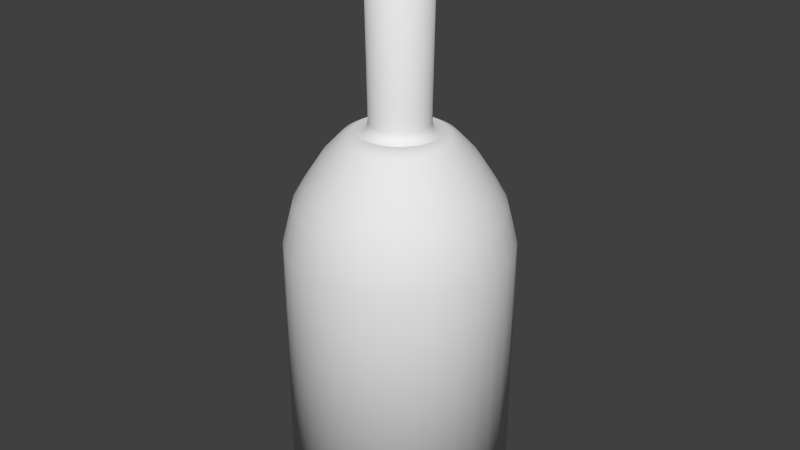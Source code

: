 # Source: Rum.blend  (saved by Blender 2.73.0; exported with 4.5.12 LTS)
import bpy
from mathutils import Matrix  # noqa: F401  (used for matrix-valued properties, if any)

bpy.ops.wm.read_factory_settings(use_empty=True)
scene = bpy.context.scene
scene.name = 'Scene'

# ---- collections
col_collection_1 = bpy.data.collections.new('Collection 1'); scene.collection.children.link(col_collection_1)

# ---- materials (node trees are filled in below, after node groups)
mat_material = bpy.data.materials.new('Material')
mat_material.alpha_threshold = 0.0
mat_material.use_transparent_shadow = False
mat_material.roughness = 0.5

# ---- material node trees

# ---- world
world_world = bpy.data.worlds.new('World'); scene.world = world_world
world_world.color = (0.05088, 0.05088, 0.05088)
world_world.use_sun_shadow = False
world_world.sun_shadow_jitter_overblur = 0.0
world_world.cycles.sampling_method = 'MANUAL'
world_world.cycles.sample_map_resolution = 256

# ---- meshes
me_circle = bpy.data.meshes.new('Circle')
me_circle.from_pydata([(0.173, 0.173, 0.0), (0.1359, 0.2034, 0.0), (0.0936, 0.226, 0.0), (0.04772, 0.2399, 0.0), (0.0, 0.2446, 0.0), (-0.04772, 0.2399, 0.0), (-0.0936, 0.226, 0.0), (-0.1359, 0.2034, 0.0), (-0.173, 0.173, 0.0), (-0.2034, 0.1359, 0.0), (-0.226, 0.0936, 0.0), (-0.2399, 0.04772, 0.0), (-0.2446, 2.98e-08, 0.0), (-0.2399, -0.04772, 0.0), (-0.226, -0.0936, 0.0), (-0.2034, -0.1359, 0.0), (-0.173, -0.173, 0.0), (-0.1359, -0.2034, 0.0), (-0.0936, -0.226, 0.0), (-0.04772, -0.2399, 0.0), (1.639e-07, -0.2446, 0.0), (0.04772, -0.2399, 0.0), (0.0936, -0.226, 0.0), (0.1359, -0.2034, 0.0), (0.173, -0.173, 0.0), (0.2034, -0.1359, 0.0), (0.226, -0.0936, 0.0), (0.2399, -0.04772, 0.0), (0.2446, 3.353e-07, 0.0), (0.2399, 0.04772, 0.0), (0.226, 0.0936, 0.0), (0.2034, 0.1359, 0.0), (0.173, 0.173, 0.5931), (0.1359, 0.2034, 0.5931), (0.0936, 0.226, 0.5931), (0.04772, 0.2399, 0.5931), (0.0, 0.2446, 0.5931), (-0.04772, 0.2399, 0.5931), (-0.0936, 0.226, 0.5931), (-0.1359, 0.2034, 0.5931), (-0.173, 0.173, 0.5931), (-0.2034, 0.1359, 0.5931), (-0.226, 0.0936, 0.5931), (-0.2399, 0.04772, 0.5931), (-0.2446, 2.98e-08, 0.5931), (-0.2399, -0.04772, 0.5931), (-0.226, -0.0936, 0.5931), (-0.2034, -0.1359, 0.5931), (-0.173, -0.173, 0.5931), (-0.1359, -0.2034, 0.5931), (-0.0936, -0.226, 0.5931), (-0.04772, -0.2399, 0.5931), (1.639e-07, -0.2446, 0.5931), (0.04772, -0.2399, 0.5931), (0.0936, -0.226, 0.5931), (0.1359, -0.2034, 0.5931), (0.173, -0.173, 0.5931), (0.2034, -0.1359, 0.5931), (0.226, -0.0936, 0.5931), (0.2399, -0.04772, 0.5931), (0.2446, 3.353e-07, 0.5931), (0.2399, 0.04772, 0.5931), (0.226, 0.0936, 0.5931), (0.2034, 0.1359, 0.5931), (0.1655, 0.1655, 0.6353), (0.13, 0.1946, 0.6353), (0.08955, 0.2162, 0.6353), (0.04565, 0.2295, 0.6353), (0.0, 0.234, 0.6353), (-0.04565, 0.2295, 0.6353), (-0.08955, 0.2162, 0.6353), (-0.13, 0.1946, 0.6353), (-0.1655, 0.1655, 0.6353), (-0.1946, 0.13, 0.6353), (-0.2162, 0.08955, 0.6353), (-0.2295, 0.04565, 0.6353), (-0.234, 2.235e-08, 0.6353), (-0.2295, -0.04565, 0.6353), (-0.2162, -0.08955, 0.6353), (-0.1946, -0.13, 0.6353), (-0.1655, -0.1655, 0.6353), (-0.13, -0.1946, 0.6353), (-0.08955, -0.2162, 0.6353), (-0.04565, -0.2295, 0.6353), (1.639e-07, -0.234, 0.6353), (0.04565, -0.2295, 0.6353), (0.08955, -0.2162, 0.6353), (0.13, -0.1946, 0.6353), (0.1655, -0.1655, 0.6353), (0.1946, -0.13, 0.6353), (0.2162, -0.08955, 0.6353), (0.2295, -0.04565, 0.6353), (0.234, 3.278e-07, 0.6353), (0.2295, 0.04565, 0.6353), (0.2162, 0.08955, 0.6353), (0.1946, 0.13, 0.6353), (0.1569, 0.1569, 0.6811), (0.1233, 0.1845, 0.6811), (0.08492, 0.205, 0.6811), (0.04329, 0.2176, 0.6811), (0.0, 0.2219, 0.6811), (-0.04329, 0.2176, 0.6811), (-0.08492, 0.205, 0.6811), (-0.1233, 0.1845, 0.6811), (-0.1569, 0.1569, 0.6811), (-0.1845, 0.1233, 0.6811), (-0.205, 0.08492, 0.6811), (-0.2176, 0.04329, 0.6811), (-0.2219, 4.47e-08, 0.6811), (-0.2176, -0.04329, 0.6811), (-0.205, -0.08492, 0.6811), (-0.1845, -0.1233, 0.6811), (-0.1569, -0.1569, 0.6811), (-0.1233, -0.1845, 0.6811), (-0.08492, -0.205, 0.6811), (-0.04329, -0.2176, 0.6811), (1.49e-07, -0.2219, 0.6811), (0.04329, -0.2176, 0.6811), (0.08492, -0.205, 0.6811), (0.1233, -0.1845, 0.6811), (0.1569, -0.1569, 0.6811), (0.1845, -0.1233, 0.6811), (0.205, -0.08492, 0.6811), (0.2176, -0.04329, 0.6811), (0.2219, 3.204e-07, 0.6811), (0.2176, 0.04329, 0.6811), (0.205, 0.08492, 0.6811), (0.1845, 0.1233, 0.6811), (0.1404, 0.1404, 0.7224), (0.1103, 0.1651, 0.7224), (0.07597, 0.1834, 0.7224), (0.03873, 0.1947, 0.7224), (7.451e-09, 0.1985, 0.7224), (-0.03873, 0.1947, 0.7224), (-0.07597, 0.1834, 0.7224), (-0.1103, 0.1651, 0.7224), (-0.1404, 0.1404, 0.7224), (-0.1651, 0.1103, 0.7224), (-0.1834, 0.07597, 0.7224), (-0.1947, 0.03873, 0.7224), (-0.1985, 4.47e-08, 0.7224), (-0.1947, -0.03873, 0.7224), (-0.1834, -0.07597, 0.7224), (-0.1651, -0.1103, 0.7224), (-0.1404, -0.1404, 0.7224), (-0.1103, -0.1651, 0.7224), (-0.07597, -0.1834, 0.7224), (-0.03873, -0.1947, 0.7224), (1.49e-07, -0.1985, 0.7224), (0.03873, -0.1947, 0.7224), (0.07597, -0.1834, 0.7224), (0.1103, -0.1651, 0.7224), (0.1404, -0.1404, 0.7224), (0.1651, -0.1103, 0.7224), (0.1834, -0.07597, 0.7224), (0.1947, -0.03873, 0.7224), (0.1985, 2.831e-07, 0.7224), (0.1947, 0.03873, 0.7224), (0.1834, 0.07597, 0.7224), (0.1651, 0.1103, 0.7224), (0.1141, 0.1141, 0.7794), (0.08966, 0.1342, 0.7794), (0.06176, 0.1491, 0.7794), (0.03148, 0.1583, 0.7794), (7.451e-09, 0.1614, 0.7794), (-0.03148, 0.1583, 0.7794), (-0.06176, 0.1491, 0.7794), (-0.08966, 0.1342, 0.7794), (-0.1141, 0.1141, 0.7794), (-0.1342, 0.08966, 0.7794), (-0.1491, 0.06176, 0.7794), (-0.1583, 0.03148, 0.7794), (-0.1614, 5.215e-08, 0.7794), (-0.1583, -0.03148, 0.7794), (-0.1491, -0.06176, 0.7794), (-0.1342, -0.08966, 0.7794), (-0.1141, -0.1141, 0.7794), (-0.08966, -0.1342, 0.7794), (-0.06176, -0.1491, 0.7794), (-0.03148, -0.1583, 0.7794), (1.267e-07, -0.1614, 0.7794), (0.03148, -0.1583, 0.7794), (0.06176, -0.1491, 0.7794), (0.08966, -0.1342, 0.7794), (0.1141, -0.1141, 0.7794), (0.1342, -0.08966, 0.7794), (0.1491, -0.06176, 0.7794), (0.1583, -0.03148, 0.7794), (0.1614, 2.533e-07, 0.7794), (0.1583, 0.03148, 0.7794), (0.1491, 0.06176, 0.7794), (0.1342, 0.08966, 0.7794), (0.08462, 0.08462, 0.8234), (0.06649, 0.09951, 0.8234), (0.0458, 0.1106, 0.8234), (0.02335, 0.1174, 0.8234), (2.608e-08, 0.1197, 0.8234), (-0.02335, 0.1174, 0.8234), (-0.0458, 0.1106, 0.8234), (-0.06649, 0.09951, 0.8234), (-0.08462, 0.08462, 0.8234), (-0.09951, 0.06649, 0.8234), (-0.1106, 0.0458, 0.8234), (-0.1174, 0.02335, 0.8234), (-0.1197, 5.588e-08, 0.8234), (-0.1174, -0.02335, 0.8234), (-0.1106, -0.0458, 0.8234), (-0.09951, -0.06649, 0.8234), (-0.08462, -0.08462, 0.8234), (-0.06649, -0.09951, 0.8234), (-0.0458, -0.1106, 0.8234), (-0.02335, -0.1174, 0.8234), (1.08e-07, -0.1197, 0.8234), (0.02335, -0.1174, 0.8234), (0.0458, -0.1106, 0.8234), (0.06649, -0.09951, 0.8234), (0.08462, -0.08462, 0.8234), (0.09951, -0.06649, 0.8234), (0.1106, -0.0458, 0.8234), (0.1174, -0.02335, 0.8234), (0.1197, 2.161e-07, 0.8234), (0.1174, 0.02335, 0.8234), (0.1106, 0.0458, 0.8234), (0.09951, 0.06649, 0.8234), (0.1411, 0.1411, 0.0), (0.1109, 0.166, 0.0), (0.07639, 0.1844, 0.0), (0.03894, 0.1958, 0.0), (7.451e-09, 0.1996, 0.0), (-0.03894, 0.1958, 0.0), (-0.07639, 0.1844, 0.0), (-0.1109, 0.166, 0.0), (-0.1411, 0.1411, 0.0), (-0.166, 0.1109, 0.0), (-0.1844, 0.07639, 0.0), (-0.1958, 0.03894, 0.0), (-0.1996, 3.725e-08, 0.0), (-0.1958, -0.03894, 0.0), (-0.1844, -0.07639, 0.0), (-0.166, -0.1109, 0.0), (-0.1411, -0.1411, 0.0), (-0.1109, -0.166, 0.0), (-0.07639, -0.1844, 0.0), (-0.03894, -0.1958, 0.0), (1.267e-07, -0.1996, 0.0), (0.03894, -0.1958, 0.0), (0.07639, -0.1844, 0.0), (0.1109, -0.166, 0.0), (0.1411, -0.1411, 0.0), (0.166, -0.1109, 0.0), (0.1844, -0.07639, 0.0), (0.1958, -0.03894, 0.0), (0.1996, 2.831e-07, 0.0), (0.1958, 0.03894, 0.0), (0.1844, 0.07639, 0.0), (0.166, 0.1109, 0.0), (0.008179, 0.008179, 0.04814), (0.006426, 0.009618, 0.04814), (0.004427, 0.01069, 0.04814), (0.002257, 0.01134, 0.04814), (4.424e-08, 0.01157, 0.04814), (-0.002257, 0.01134, 0.04814), (-0.004426, 0.01069, 0.04814), (-0.006426, 0.009618, 0.04814), (-0.008179, 0.008179, 0.04814), (-0.009618, 0.006426, 0.04814), (-0.01069, 0.004427, 0.04814), (-0.01134, 0.002257, 0.04814), (-0.01157, 8.289e-08, 0.04814), (-0.01134, -0.002257, 0.04814), (-0.01069, -0.004426, 0.04814), (-0.009618, -0.006426, 0.04814), (-0.008179, -0.008179, 0.04814), (-0.006426, -0.009618, 0.04814), (-0.004426, -0.01069, 0.04814), (-0.002257, -0.01134, 0.04814), (4.47e-08, -0.01157, 0.04814), (0.002257, -0.01134, 0.04814), (0.004427, -0.01069, 0.04814), (0.006426, -0.009618, 0.04814), (0.008179, -0.008179, 0.04814), (0.009618, -0.006426, 0.04814), (0.01069, -0.004426, 0.04814), (0.01134, -0.002257, 0.04814), (0.01157, 9.546e-08, 0.04814), (0.01134, 0.002257, 0.04814), (0.01069, 0.004427, 0.04814), (0.009618, 0.006426, 0.04814), (0.05196, 0.05196, 0.8234), (0.04082, 0.06109, 0.8234), (0.02812, 0.06788, 0.8234), (0.01433, 0.07206, 0.8234), (3.353e-08, 0.07348, 0.8234), (-0.01433, 0.07206, 0.8234), (-0.02812, 0.06788, 0.8234), (-0.04082, 0.06109, 0.8234), (-0.05196, 0.05196, 0.8234), (-0.06109, 0.04082, 0.8234), (-0.06788, 0.02812, 0.8234), (-0.07206, 0.01433, 0.8234), (-0.07348, 7.078e-08, 0.8234), (-0.07206, -0.01433, 0.8234), (-0.06788, -0.02812, 0.8234), (-0.06109, -0.04082, 0.8234), (-0.05196, -0.05196, 0.8234), (-0.04082, -0.06109, 0.8234), (-0.02812, -0.06788, 0.8234), (-0.01433, -0.07206, 0.8234), (8.568e-08, -0.07348, 0.8234), (0.01433, -0.07206, 0.8234), (0.02812, -0.06788, 0.8234), (0.04082, -0.06109, 0.8234), (0.05196, -0.05196, 0.8234), (0.06109, -0.04082, 0.8234), (0.06788, -0.02812, 0.8234), (0.07206, -0.01433, 0.8234), (0.07348, 1.714e-07, 0.8234), (0.07206, 0.01433, 0.8234), (0.06788, 0.02812, 0.8234), (0.06109, 0.04082, 0.8234), (0.05711, -0.03816, 1.158), (0.06345, -0.02628, 1.158), (0.0134, 0.06736, 1.158), (3.353e-08, 0.06868, 1.158), (-0.06345, -0.02628, 1.158), (-0.05711, -0.03816, 1.158), (0.03816, -0.05711, 1.158), (0.04857, -0.04856, 1.158), (0.03816, 0.05711, 1.158), (0.02628, 0.06345, 1.158), (-0.06868, 7.078e-08, 1.158), (-0.06736, -0.0134, 1.158), (0.0134, -0.06736, 1.158), (0.02628, -0.06345, 1.158), (-0.06345, 0.02628, 1.158), (-0.06736, 0.0134, 1.158), (0.06345, 0.02628, 1.158), (0.05711, 0.03816, 1.158), (-0.0134, -0.06736, 1.158), (8.568e-08, -0.06868, 1.158), (-0.04857, 0.04857, 1.158), (-0.05711, 0.03816, 1.158), (0.06868, 1.639e-07, 1.158), (0.06736, 0.0134, 1.158), (-0.03816, -0.05711, 1.158), (-0.02628, -0.06345, 1.158), (-0.02628, 0.06345, 1.158), (-0.03816, 0.05711, 1.158), (0.06736, -0.0134, 1.158), (-0.0134, 0.06736, 1.158), (-0.04857, -0.04857, 1.158), (0.04857, 0.04857, 1.158), (0.05349, -0.03574, 0.8541), (0.01255, 0.0631, 0.8541), (-0.05944, -0.02462, 0.8541), (0.03574, -0.05349, 0.8541), (0.03574, 0.05349, 0.8541), (-0.06433, 7.078e-08, 0.8541), (0.01255, -0.0631, 0.8541), (-0.05944, 0.02462, 0.8541), (0.05944, 0.02462, 0.8541), (-0.01255, -0.0631, 0.8541), (-0.04549, 0.04549, 0.8541), (0.06433, 1.565e-07, 0.8541), (-0.03574, -0.05349, 0.8541), (-0.02462, 0.05944, 0.8541), (0.04549, 0.04549, 0.8541), (0.05944, -0.02462, 0.8541), (3.725e-08, 0.06433, 0.8541), (-0.05349, -0.03574, 0.8541), (0.04549, -0.04549, 0.8541), (0.02462, 0.05944, 0.8541), (-0.0631, -0.01255, 0.8541), (0.02462, -0.05944, 0.8541), (-0.0631, 0.01255, 0.8541), (0.05349, 0.03574, 0.8541), (8.196e-08, -0.06433, 0.8541), (-0.05349, 0.03574, 0.8541), (0.0631, 0.01255, 0.8541), (-0.02462, -0.05944, 0.8541), (-0.03574, 0.05349, 0.8541), (0.0631, -0.01255, 0.8541), (-0.01255, 0.0631, 0.8541), (-0.04549, -0.04549, 0.8541), (0.08576, 0.03552, 0.8379), (0.07718, 0.05157, 0.8379), (-0.01811, -0.09105, 0.8379), (9.313e-08, -0.09283, 0.8379), (-0.06564, 0.06564, 0.8379), (-0.07718, 0.05157, 0.8379), (0.09283, 1.863e-07, 0.8379), (0.09105, 0.01811, 0.8379), (-0.05157, -0.07718, 0.8379), (-0.03552, -0.08576, 0.8379), (-0.03552, 0.08576, 0.8379), (-0.05157, 0.07718, 0.8379), (0.08576, -0.03552, 0.8379), (0.09105, -0.01811, 0.8379), (2.608e-08, 0.09283, 0.8379), (-0.01811, 0.09105, 0.8379), (-0.07718, -0.05157, 0.8379), (-0.06564, -0.06564, 0.8379), (0.06564, -0.06564, 0.8379), (0.07719, -0.05157, 0.8379), (0.03552, 0.08576, 0.8379), (0.01811, 0.09105, 0.8379), (-0.09105, -0.01811, 0.8379), (-0.08576, -0.03552, 0.8379), (0.03552, -0.08576, 0.8379), (0.05157, -0.07718, 0.8379), (0.06564, 0.06564, 0.8379), (0.05157, 0.07718, 0.8379), (-0.09105, 0.01811, 0.8379), (-0.09283, 6.706e-08, 0.8379), (0.01811, -0.09105, 0.8379), (-0.08576, 0.03552, 0.8379), (0.058, -0.03876, 1.169), (0.01361, 0.06842, 1.169), (-0.06445, -0.0267, 1.169), (0.03876, -0.058, 1.169), (0.03876, 0.058, 1.169), (-0.06976, 7.078e-08, 1.169), (0.01361, -0.06842, 1.169), (-0.06445, 0.0267, 1.169), (0.06445, 0.0267, 1.169), (-0.01361, -0.06842, 1.169), (-0.04933, 0.04933, 1.169), (0.06976, 1.676e-07, 1.169), (-0.03876, -0.058, 1.169), (-0.0267, 0.06445, 1.169), (0.04933, 0.04933, 1.169), (0.06445, -0.0267, 1.169), (2.98e-08, 0.06976, 1.169), (-0.058, -0.03876, 1.169), (0.04933, -0.04933, 1.169), (0.0267, 0.06445, 1.169), (-0.06842, -0.01361, 1.169), (0.0267, -0.06445, 1.169), (-0.06842, 0.01361, 1.169), (0.058, 0.03876, 1.169), (8.568e-08, -0.06976, 1.169), (-0.058, 0.03876, 1.169), (0.06842, 0.01361, 1.169), (-0.0267, -0.06445, 1.169), (-0.03876, 0.058, 1.169), (0.06842, -0.01361, 1.169), (-0.01361, 0.06842, 1.169), (-0.04933, -0.04933, 1.169), (0.0503, -0.03361, 1.164), (0.0118, 0.05933, 1.164), (-0.05589, -0.02315, 1.164), (0.03361, -0.0503, 1.164), (0.03361, 0.0503, 1.164), (-0.06049, 7.264e-08, 1.164), (0.0118, -0.05933, 1.164), (-0.05589, 0.02315, 1.164), (0.05589, 0.02315, 1.164), (-0.0118, -0.05933, 1.164), (-0.04277, 0.04278, 1.164), (0.06049, 1.546e-07, 1.164), (-0.03361, -0.0503, 1.164), (-0.02315, 0.05589, 1.164), (0.04278, 0.04278, 1.164), (0.05589, -0.02315, 1.164), (3.539e-08, 0.06049, 1.164), (-0.0503, -0.03361, 1.164), (0.04278, -0.04277, 1.164), (0.02315, 0.05589, 1.164), (-0.05933, -0.0118, 1.164), (0.02315, -0.05589, 1.164), (-0.05933, 0.0118, 1.164), (0.0503, 0.03361, 1.164), (7.637e-08, -0.06049, 1.164), (-0.0503, 0.03361, 1.164), (0.05933, 0.0118, 1.164), (-0.02315, -0.05589, 1.164), (-0.03361, 0.0503, 1.164), (0.05933, -0.0118, 1.164), (-0.0118, 0.05933, 1.164), (-0.04277, -0.04277, 1.164), (0.1112, 0.2059, 0.04657), (0.07551, 0.225, 0.04657), (0.03683, 0.2367, 0.04657), (-0.003395, 0.2407, 0.04657), (-0.04362, 0.2367, 0.04657), (-0.0823, 0.225, 0.04657), (-0.1179, 0.2059, 0.04657), (-0.1492, 0.1803, 0.04657), (0.1112, 0.2059, 0.5465), (0.07551, 0.225, 0.5465), (0.03683, 0.2367, 0.5465), (-0.003395, 0.2407, 0.5465), (-0.04362, 0.2367, 0.5465), (-0.0823, 0.225, 0.5465), (-0.1179, 0.2059, 0.5465), (-0.1492, 0.1803, 0.5465), (0.058, -0.03876, 1.226), (0.01361, 0.06842, 1.226), (-0.06445, -0.0267, 1.226), (0.03876, -0.058, 1.226), (0.03876, 0.058, 1.226), (-0.06976, 7.078e-08, 1.226), (0.01361, -0.06842, 1.226), (-0.06445, 0.0267, 1.226), (0.06445, 0.0267, 1.226), (-0.01361, -0.06842, 1.226), (-0.04933, 0.04933, 1.226), (0.06976, 1.676e-07, 1.226), (-0.03876, -0.058, 1.226), (-0.0267, 0.06445, 1.226), (0.04933, 0.04933, 1.226), (0.06445, -0.0267, 1.226), (2.98e-08, 0.06976, 1.226), (-0.058, -0.03876, 1.226), (0.04933, -0.04933, 1.226), (0.0267, 0.06445, 1.226), (-0.06842, -0.01361, 1.226), (0.0267, -0.06445, 1.226), (-0.06842, 0.01361, 1.226), (0.058, 0.03876, 1.226), (8.568e-08, -0.06976, 1.226), (-0.058, 0.03876, 1.226), (0.06842, 0.01361, 1.226), (-0.0267, -0.06445, 1.226), (-0.03876, 0.058, 1.226), (0.06842, -0.01361, 1.226), (-0.01361, 0.06842, 1.226), (-0.04933, -0.04933, 1.226)], [], [(25, 26, 58, 57), (8, 40, 495, 487), (14, 15, 47, 46), (23, 24, 56, 55), (7, 8, 487, 486), (12, 13, 45, 44), (21, 22, 54, 53), (10, 11, 43, 42), (30, 31, 63, 62), (19, 20, 52, 51), (8, 9, 41, 40), (28, 29, 61, 60), (17, 18, 50, 49), (34, 33, 488, 489), (26, 27, 59, 58), (36, 35, 490, 491), (15, 16, 48, 47), (24, 25, 57, 56), (2, 3, 482, 481), (13, 14, 46, 45), (22, 23, 55, 54), (0, 1, 33, 32), (11, 12, 44, 43), (31, 0, 32, 63), (20, 21, 53, 52), (9, 10, 42, 41), (29, 30, 62, 61), (18, 19, 51, 50), (38, 37, 492, 493), (27, 28, 60, 59), (16, 17, 49, 48), (4, 5, 484, 483), (58, 59, 91, 90), (36, 37, 69, 68), (47, 48, 80, 79), (56, 57, 89, 88), (34, 35, 67, 66), (45, 46, 78, 77), (54, 55, 87, 86), (32, 33, 65, 64), (43, 44, 76, 75), (63, 32, 64, 95), (52, 53, 85, 84), (41, 42, 74, 73), (61, 62, 94, 93), (50, 51, 83, 82), (39, 40, 72, 71), (59, 60, 92, 91), (48, 49, 81, 80), (37, 38, 70, 69), (57, 58, 90, 89), (35, 36, 68, 67), (46, 47, 79, 78), (55, 56, 88, 87), (33, 34, 66, 65), (44, 45, 77, 76), (53, 54, 86, 85), (42, 43, 75, 74), (62, 63, 95, 94), (51, 52, 84, 83), (40, 41, 73, 72), (60, 61, 93, 92), (49, 50, 82, 81), (38, 39, 71, 70), (92, 93, 125, 124), (81, 82, 114, 113), (70, 71, 103, 102), (90, 91, 123, 122), (68, 69, 101, 100), (79, 80, 112, 111), (88, 89, 121, 120), (66, 67, 99, 98), (77, 78, 110, 109), (86, 87, 119, 118), (64, 65, 97, 96), (75, 76, 108, 107), (95, 64, 96, 127), (84, 85, 117, 116), (73, 74, 106, 105), (93, 94, 126, 125), (82, 83, 115, 114), (71, 72, 104, 103), (91, 92, 124, 123), (80, 81, 113, 112), (69, 70, 102, 101), (89, 90, 122, 121), (67, 68, 100, 99), (78, 79, 111, 110), (87, 88, 120, 119), (65, 66, 98, 97), (76, 77, 109, 108), (85, 86, 118, 117), (74, 75, 107, 106), (94, 95, 127, 126), (83, 84, 116, 115), (72, 73, 105, 104), (126, 127, 159, 158), (115, 116, 148, 147), (104, 105, 137, 136), (124, 125, 157, 156), (113, 114, 146, 145), (102, 103, 135, 134), (122, 123, 155, 154), (100, 101, 133, 132), (111, 112, 144, 143), (120, 121, 153, 152), (98, 99, 131, 130), (109, 110, 142, 141), (118, 119, 151, 150), (96, 97, 129, 128), (107, 108, 140, 139), (127, 96, 128, 159), (116, 117, 149, 148), (105, 106, 138, 137), (125, 126, 158, 157), (114, 115, 147, 146), (103, 104, 136, 135), (123, 124, 156, 155), (112, 113, 145, 144), (101, 102, 134, 133), (121, 122, 154, 153), (99, 100, 132, 131), (110, 111, 143, 142), (119, 120, 152, 151), (97, 98, 130, 129), (108, 109, 141, 140), (117, 118, 150, 149), (106, 107, 139, 138), (149, 150, 182, 181), (138, 139, 171, 170), (158, 159, 191, 190), (147, 148, 180, 179), (136, 137, 169, 168), (156, 157, 189, 188), (145, 146, 178, 177), (134, 135, 167, 166), (154, 155, 187, 186), (132, 133, 165, 164), (143, 144, 176, 175), (152, 153, 185, 184), (130, 131, 163, 162), (141, 142, 174, 173), (150, 151, 183, 182), (128, 129, 161, 160), (139, 140, 172, 171), (159, 128, 160, 191), (148, 149, 181, 180), (137, 138, 170, 169), (157, 158, 190, 189), (146, 147, 179, 178), (135, 136, 168, 167), (155, 156, 188, 187), (144, 145, 177, 176), (133, 134, 166, 165), (153, 154, 186, 185), (131, 132, 164, 163), (142, 143, 175, 174), (151, 152, 184, 183), (129, 130, 162, 161), (140, 141, 173, 172), (183, 184, 216, 215), (161, 162, 194, 193), (172, 173, 205, 204), (181, 182, 214, 213), (170, 171, 203, 202), (190, 191, 223, 222), (179, 180, 212, 211), (168, 169, 201, 200), (188, 189, 221, 220), (177, 178, 210, 209), (166, 167, 199, 198), (186, 187, 219, 218), (164, 165, 197, 196), (175, 176, 208, 207), (184, 185, 217, 216), (162, 163, 195, 194), (173, 174, 206, 205), (182, 183, 215, 214), (160, 161, 193, 192), (171, 172, 204, 203), (191, 160, 192, 223), (180, 181, 213, 212), (169, 170, 202, 201), (189, 190, 222, 221), (178, 179, 211, 210), (167, 168, 200, 199), (187, 188, 220, 219), (176, 177, 209, 208), (165, 166, 198, 197), (185, 186, 218, 217), (163, 164, 196, 195), (174, 175, 207, 206), (31, 30, 254, 255), (20, 19, 243, 244), (9, 8, 232, 233), (29, 28, 252, 253), (18, 17, 241, 242), (7, 6, 230, 231), (27, 26, 250, 251), (5, 4, 228, 229), (16, 15, 239, 240), (25, 24, 248, 249), (3, 2, 226, 227), (14, 13, 237, 238), (23, 22, 246, 247), (1, 0, 224, 225), (12, 11, 235, 236), (0, 31, 255, 224), (21, 20, 244, 245), (10, 9, 233, 234), (30, 29, 253, 254), (19, 18, 242, 243), (8, 7, 231, 232), (28, 27, 251, 252), (17, 16, 240, 241), (6, 5, 229, 230), (26, 25, 249, 250), (4, 3, 227, 228), (15, 14, 238, 239), (24, 23, 247, 248), (2, 1, 225, 226), (13, 12, 236, 237), (22, 21, 245, 246), (11, 10, 234, 235), (246, 245, 277, 278), (235, 234, 266, 267), (255, 254, 286, 287), (244, 243, 275, 276), (233, 232, 264, 265), (253, 252, 284, 285), (242, 241, 273, 274), (231, 230, 262, 263), (251, 250, 282, 283), (229, 228, 260, 261), (240, 239, 271, 272), (249, 248, 280, 281), (227, 226, 258, 259), (238, 237, 269, 270), (247, 246, 278, 279), (225, 224, 256, 257), (236, 235, 267, 268), (224, 255, 287, 256), (245, 244, 276, 277), (234, 233, 265, 266), (254, 253, 285, 286), (243, 242, 274, 275), (232, 231, 263, 264), (252, 251, 283, 284), (241, 240, 272, 273), (230, 229, 261, 262), (250, 249, 281, 282), (228, 227, 259, 260), (239, 238, 270, 271), (248, 247, 279, 280), (226, 225, 257, 258), (237, 236, 268, 269), (384, 385, 319, 318), (386, 387, 308, 307), (388, 389, 297, 296), (390, 391, 317, 316), (392, 393, 306, 305), (394, 395, 295, 294), (396, 397, 315, 314), (398, 399, 293, 292), (400, 401, 304, 303), (402, 403, 313, 312), (404, 405, 291, 290), (406, 407, 302, 301), (408, 409, 311, 310), (410, 411, 289, 288), (412, 413, 300, 299), (385, 410, 288, 319), (387, 414, 309, 308), (389, 415, 298, 297), (391, 384, 318, 317), (393, 386, 307, 306), (395, 388, 296, 295), (397, 390, 316, 315), (401, 392, 305, 304), (399, 394, 294, 293), (403, 396, 314, 313), (405, 398, 292, 291), (407, 400, 303, 302), (409, 402, 312, 311), (411, 404, 290, 289), (413, 406, 301, 300), (414, 408, 310, 309), (415, 412, 299, 298), (382, 365, 346, 349), (383, 364, 344, 350), (381, 363, 342, 348), (380, 362, 340, 347), (379, 361, 338, 345), (378, 360, 336, 343), (377, 359, 334, 341), (376, 358, 332, 339), (375, 366, 351, 337), (374, 357, 330, 335), (366, 356, 328, 351), (373, 355, 326, 333), (372, 354, 324, 331), (371, 353, 322, 329), (370, 352, 320, 327), (369, 383, 350, 325), (368, 382, 349, 323), (367, 381, 348, 321), (365, 380, 347, 346), (364, 379, 345, 344), (363, 378, 343, 342), (362, 377, 341, 340), (361, 376, 339, 338), (360, 375, 337, 336), (359, 374, 335, 334), (358, 373, 333, 332), (357, 372, 331, 330), (356, 371, 329, 328), (355, 370, 327, 326), (354, 369, 325, 324), (353, 368, 323, 322), (352, 367, 321, 320), (313, 314, 367, 352), (291, 292, 368, 353), (302, 303, 369, 354), (311, 312, 370, 355), (289, 290, 371, 356), (300, 301, 372, 357), (309, 310, 373, 358), (298, 299, 374, 359), (318, 319, 375, 360), (307, 308, 376, 361), (296, 297, 377, 362), (316, 317, 378, 363), (305, 306, 379, 364), (294, 295, 380, 365), (314, 315, 381, 367), (292, 293, 382, 368), (303, 304, 383, 369), (312, 313, 352, 370), (290, 291, 353, 371), (301, 302, 354, 372), (310, 311, 355, 373), (288, 289, 356, 366), (299, 300, 357, 374), (319, 288, 366, 375), (308, 309, 358, 376), (297, 298, 359, 377), (317, 318, 360, 378), (306, 307, 361, 379), (295, 296, 362, 380), (315, 316, 363, 381), (304, 305, 364, 383), (293, 294, 365, 382), (202, 203, 412, 415), (213, 214, 408, 414), (204, 205, 406, 413), (193, 194, 404, 411), (215, 216, 402, 409), (206, 207, 400, 407), (195, 196, 398, 405), (217, 218, 396, 403), (197, 198, 394, 399), (208, 209, 392, 401), (219, 220, 390, 397), (199, 200, 388, 395), (210, 211, 386, 393), (221, 222, 384, 391), (201, 202, 415, 389), (212, 213, 414, 387), (223, 192, 410, 385), (203, 204, 413, 412), (192, 193, 411, 410), (214, 215, 409, 408), (205, 206, 407, 406), (194, 195, 405, 404), (216, 217, 403, 402), (207, 208, 401, 400), (196, 197, 399, 398), (218, 219, 397, 396), (198, 199, 395, 394), (209, 210, 393, 392), (220, 221, 391, 390), (200, 201, 389, 388), (211, 212, 387, 386), (222, 223, 385, 384), (478, 461, 429, 446), (479, 460, 428, 447), (477, 459, 427, 445), (476, 458, 426, 444), (475, 457, 425, 443), (474, 456, 424, 442), (473, 455, 423, 441), (472, 454, 422, 440), (471, 462, 430, 439), (470, 453, 421, 438), (462, 452, 420, 430), (469, 451, 419, 437), (468, 450, 418, 436), (467, 449, 417, 435), (466, 448, 416, 434), (465, 479, 447, 433), (464, 478, 446, 432), (463, 477, 445, 431), (461, 476, 444, 429), (460, 475, 443, 428), (459, 474, 442, 427), (458, 473, 441, 426), (457, 472, 440, 425), (456, 471, 439, 424), (455, 470, 438, 423), (454, 469, 437, 422), (453, 468, 436, 421), (452, 467, 435, 420), (451, 466, 434, 419), (450, 465, 433, 418), (449, 464, 432, 417), (448, 463, 431, 416), (320, 321, 463, 448), (322, 323, 464, 449), (324, 325, 465, 450), (326, 327, 466, 451), (328, 329, 467, 452), (330, 331, 468, 453), (332, 333, 469, 454), (334, 335, 470, 455), (336, 337, 471, 456), (338, 339, 472, 457), (340, 341, 473, 458), (342, 343, 474, 459), (344, 345, 475, 460), (346, 347, 476, 461), (321, 348, 477, 463), (323, 349, 478, 464), (325, 350, 479, 465), (327, 320, 448, 466), (329, 322, 449, 467), (331, 324, 450, 468), (333, 326, 451, 469), (351, 328, 452, 462), (335, 330, 453, 470), (337, 351, 462, 471), (339, 332, 454, 472), (341, 334, 455, 473), (343, 336, 456, 474), (345, 338, 457, 475), (347, 340, 458, 476), (348, 342, 459, 477), (350, 344, 460, 479), (349, 346, 461, 478), (482, 483, 491, 490), (480, 481, 489, 488), (485, 486, 494, 493), (483, 484, 492, 491), (481, 482, 490, 489), (486, 487, 495, 494), (484, 485, 493, 492), (5, 6, 485, 484), (39, 38, 493, 494), (3, 4, 483, 482), (37, 36, 491, 492), (1, 2, 481, 480), (35, 34, 489, 490), (6, 7, 486, 485), (40, 39, 494, 495), (33, 1, 480, 488), (424, 439, 519, 504), (447, 428, 508, 527), (436, 418, 498, 516), (426, 441, 521, 506), (430, 420, 500, 510), (417, 432, 512, 497), (428, 443, 523, 508), (439, 430, 510, 519), (419, 434, 514, 499), (431, 445, 525, 511), (441, 423, 503, 521), (421, 436, 516, 501), (443, 425, 505, 523), (433, 447, 527, 513), (423, 438, 518, 503), (445, 427, 507, 525), (435, 417, 497, 515), (425, 440, 520, 505), (446, 429, 509, 526), (437, 419, 499, 517), (416, 431, 511, 496), (427, 442, 522, 507), (438, 421, 501, 518), (418, 433, 513, 498), (429, 444, 524, 509), (440, 422, 502, 520), (420, 435, 515, 500), (432, 446, 526, 512), (442, 424, 504, 522), (422, 437, 517, 502), (444, 426, 506, 524), (434, 416, 496, 514)])
me_circle.polygons.foreach_set('use_smooth', [True] * 496)
_uv = me_circle.uv_layers.new(name='UVMap')
_uv.uv.foreach_set('vector', [0.5153, 0.4559, 0.5068, 0.4536, 0.4508, 0.998, 0.3542, 0.9788, 0.5593, 0.00285, 0.5593, 0.9972, 0.5177, 0.9193, 0.5178, 0.08078, 0.5262, 0.5362, 0.5328, 0.5302, 0.1117, 0.1809, 0.1813, 0.1114, 0.5303, 0.4652, 0.5232, 0.4598, 0.2632, 0.9412, 0.1813, 0.8866, 0.4786, 0.0001857, 0.5593, 0.00285, 0.5178, 0.08078, 0.4498, 0.07928, 0.5104, 0.5437, 0.5187, 0.5408, 0.2632, 0.05684, 0.3542, 0.01925, 0.5406, 0.4797, 0.5361, 0.4719, 0.1117, 0.8171, 0.05698, 0.7353, 0.4931, 0.5445, 0.5018, 0.545, 0.4508, 9.988e-05, 0.5493, 0.0001328, 0.4737, 0.4619, 0.4672, 0.4679, 0.8884, 0.8171, 0.8187, 0.8866, 0.5448, 0.4971, 0.5435, 0.4882, 0.0193, 0.6445, 9.988e-05, 0.5481, 0.4767, 0.5383, 0.4846, 0.5422, 0.6459, 0.01934, 0.7369, 0.05699, 0.4894, 0.4544, 0.4812, 0.4573, 0.7369, 0.9412, 0.6459, 0.9788, 0.542, 0.5149, 0.5443, 0.5061, 0.0001018, 0.4498, 0.01931, 0.3534, 0.08081, 0.9998, 7.478e-05, 0.9971, 0.04163, 0.9192, 0.1096, 0.9207, 0.5068, 0.4536, 0.4981, 0.4531, 0.5493, 0.998, 0.4508, 0.998, 0.2401, 0.9996, 0.1608, 0.9999, 0.1777, 0.9214, 0.2458, 0.9216, 0.5328, 0.5302, 0.5381, 0.523, 0.05699, 0.2626, 0.1117, 0.1809, 0.5232, 0.4598, 0.5153, 0.4559, 0.3542, 0.9788, 0.2632, 0.9412, 0.08067, 0.0002018, 0.1605, 7.478e-05, 0.1774, 0.07864, 0.1093, 0.07918, 0.5187, 0.5408, 0.5262, 0.5362, 0.1813, 0.1114, 0.2632, 0.05684, 0.5361, 0.4719, 0.5303, 0.4652, 0.1813, 0.8866, 0.1117, 0.8171, 0.4619, 0.4751, 0.4581, 0.4832, 0.9807, 0.6446, 0.943, 0.7354, 0.5018, 0.545, 0.5104, 0.5437, 0.3542, 0.01925, 0.4508, 9.988e-05, 0.4672, 0.4679, 0.4619, 0.4751, 0.943, 0.7354, 0.8884, 0.8171, 0.5435, 0.4882, 0.5406, 0.4797, 0.05698, 0.7353, 0.0193, 0.6445, 0.4846, 0.5422, 0.4931, 0.5445, 0.5493, 0.0001328, 0.6459, 0.01934, 0.4812, 0.4573, 0.4737, 0.4619, 0.8187, 0.8866, 0.7369, 0.9412, 0.5443, 0.5061, 0.5448, 0.4971, 9.988e-05, 0.5481, 0.0001018, 0.4498, 0.3989, 0.9999, 0.3194, 0.9997, 0.3138, 0.9215, 0.382, 0.9214, 0.4981, 0.4531, 0.4894, 0.4544, 0.6459, 0.9788, 0.5493, 0.998, 0.5381, 0.523, 0.542, 0.5149, 0.01931, 0.3534, 0.05699, 0.2626, 0.24, 0.0003307, 0.3193, 0.0004082, 0.3136, 0.07839, 0.2456, 0.07849, 0.8866, 0.8198, 0.817, 0.8888, 0.7641, 0.8242, 0.8221, 0.7667, 0.05777, 0.7377, 0.01984, 0.6469, 0.09987, 0.6222, 0.1314, 0.6979, 0.5499, 0.000189, 0.6467, 0.0196, 0.6224, 0.1, 0.5418, 0.0838, 0.9796, 0.6478, 0.9416, 0.7384, 0.8679, 0.6989, 0.8996, 0.6234, 0.1823, 0.8886, 0.1126, 0.8193, 0.177, 0.7659, 0.235, 0.8237, 0.3543, 0.01933, 0.4512, 9.995e-05, 0.4596, 0.08368, 0.3789, 0.09964, 0.9999, 0.453, 0.9994, 0.5515, 0.916, 0.5431, 0.9165, 0.461, 0.3547, 0.9802, 0.264, 0.9429, 0.3031, 0.8691, 0.3786, 0.9003, 0.1811, 0.112, 0.2631, 0.05711, 0.3029, 0.1311, 0.2346, 0.1767, 0.4508, 0.9992, 0.3547, 0.9802, 0.3786, 0.9003, 0.4587, 0.9162, 0.9439, 0.265, 0.9812, 0.3563, 0.9009, 0.3804, 0.8698, 0.3044, 0.05671, 0.2639, 0.1114, 0.1818, 0.1765, 0.2348, 0.1309, 0.3032, 0.6448, 0.9802, 0.5487, 0.9992, 0.5404, 0.9163, 0.6205, 0.9005, 0.8198, 0.1127, 0.8894, 0.1827, 0.8244, 0.2359, 0.7665, 0.1776, 9.995e-05, 0.4519, 0.01912, 0.3551, 0.09952, 0.3791, 0.0836, 0.4597, 0.817, 0.8888, 0.7353, 0.943, 0.696, 0.8694, 0.7641, 0.8242, 0.6467, 0.0196, 0.7379, 0.05758, 0.6983, 0.1317, 0.6224, 0.1, 0.01984, 0.6469, 0.00035, 0.5504, 0.08372, 0.5418, 0.09987, 0.6222, 0.9416, 0.7384, 0.8866, 0.8198, 0.8221, 0.7667, 0.8679, 0.6989, 0.1126, 0.8193, 0.05777, 0.7377, 0.1314, 0.6979, 0.177, 0.7659, 0.4512, 9.995e-05, 0.5499, 0.000189, 0.5418, 0.0838, 0.4596, 0.08368, 0.9994, 0.5515, 0.9796, 0.6478, 0.8996, 0.6234, 0.916, 0.5431, 0.264, 0.9429, 0.1823, 0.8886, 0.235, 0.8237, 0.3031, 0.8691, 0.2631, 0.05711, 0.3543, 0.01933, 0.3789, 0.09964, 0.3029, 0.1311, 0.9812, 0.3563, 0.9999, 0.453, 0.9165, 0.461, 0.9009, 0.3804, 0.1114, 0.1818, 0.1811, 0.112, 0.2346, 0.1767, 0.1765, 0.2348, 0.5487, 0.9992, 0.4508, 0.9992, 0.4587, 0.9162, 0.5404, 0.9163, 0.8894, 0.1827, 0.9439, 0.265, 0.8698, 0.3044, 0.8244, 0.2359, 0.01912, 0.3551, 0.05671, 0.2639, 0.1309, 0.3032, 0.09952, 0.3791, 0.7353, 0.943, 0.6448, 0.9802, 0.6205, 0.9005, 0.696, 0.8694, 0.7379, 0.05758, 0.8198, 0.1127, 0.7665, 0.1776, 0.6983, 0.1317, 0.00035, 0.5504, 9.995e-05, 0.4519, 0.0836, 0.4597, 0.08372, 0.5418, 0.696, 0.8694, 0.6205, 0.9005, 0.5975, 0.8255, 0.6589, 0.8003, 0.6983, 0.1317, 0.7665, 0.1776, 0.7166, 0.2386, 0.6612, 0.2013, 0.08372, 0.5418, 0.0836, 0.4597, 0.1621, 0.467, 0.1621, 0.5336, 0.8221, 0.7667, 0.7641, 0.8242, 0.7142, 0.7636, 0.7614, 0.7169, 0.1314, 0.6979, 0.09987, 0.6222, 0.1751, 0.5989, 0.2005, 0.6604, 0.5418, 0.0838, 0.6224, 0.1, 0.5997, 0.1756, 0.5343, 0.1624, 0.8996, 0.6234, 0.8679, 0.6989, 0.7986, 0.6618, 0.8244, 0.6005, 0.235, 0.8237, 0.177, 0.7659, 0.2375, 0.7157, 0.2845, 0.7627, 0.3789, 0.09964, 0.4596, 0.08368, 0.4676, 0.1622, 0.4021, 0.1751, 0.9165, 0.461, 0.916, 0.5431, 0.8377, 0.5353, 0.8381, 0.4688, 0.3786, 0.9003, 0.3031, 0.8691, 0.3397, 0.7996, 0.401, 0.8251, 0.2346, 0.1767, 0.3029, 0.1311, 0.3404, 0.2005, 0.2849, 0.2375, 0.4587, 0.9162, 0.3786, 0.9003, 0.401, 0.8251, 0.4661, 0.8381, 0.8698, 0.3044, 0.9009, 0.3804, 0.8255, 0.4033, 0.8003, 0.3416, 0.1309, 0.3032, 0.1765, 0.2348, 0.2377, 0.2846, 0.2006, 0.34, 0.6205, 0.9005, 0.5404, 0.9163, 0.5324, 0.8383, 0.5975, 0.8255, 0.7665, 0.1776, 0.8244, 0.2359, 0.7635, 0.286, 0.7166, 0.2386, 0.0836, 0.4597, 0.09952, 0.3791, 0.1751, 0.4016, 0.1621, 0.467, 0.7641, 0.8242, 0.696, 0.8694, 0.6589, 0.8003, 0.7142, 0.7636, 0.6224, 0.1, 0.6983, 0.1317, 0.6612, 0.2013, 0.5997, 0.1756, 0.09987, 0.6222, 0.08372, 0.5418, 0.1621, 0.5336, 0.1751, 0.5989, 0.8679, 0.6989, 0.8221, 0.7667, 0.7614, 0.7169, 0.7986, 0.6618, 0.177, 0.7659, 0.1314, 0.6979, 0.2005, 0.6604, 0.2375, 0.7157, 0.4596, 0.08368, 0.5418, 0.0838, 0.5343, 0.1624, 0.4676, 0.1622, 0.916, 0.5431, 0.8996, 0.6234, 0.8244, 0.6005, 0.8377, 0.5353, 0.3031, 0.8691, 0.235, 0.8237, 0.2845, 0.7627, 0.3397, 0.7996, 0.3029, 0.1311, 0.3789, 0.09964, 0.4021, 0.1751, 0.3404, 0.2005, 0.9009, 0.3804, 0.9165, 0.461, 0.8381, 0.4688, 0.8255, 0.4033, 0.1765, 0.2348, 0.2346, 0.1767, 0.2849, 0.2375, 0.2377, 0.2846, 0.5404, 0.9163, 0.4587, 0.9162, 0.4661, 0.8381, 0.5324, 0.8383, 0.8244, 0.2359, 0.8698, 0.3044, 0.8003, 0.3416, 0.7635, 0.286, 0.09952, 0.3791, 0.1309, 0.3032, 0.2006, 0.34, 0.1751, 0.4016, 0.5324, 0.8383, 0.4661, 0.8381, 0.4725, 0.77, 0.5255, 0.7702, 0.7635, 0.286, 0.8003, 0.3416, 0.7397, 0.3741, 0.7105, 0.3297, 0.1751, 0.4016, 0.2006, 0.34, 0.2614, 0.3721, 0.2409, 0.4212, 0.6589, 0.8003, 0.5975, 0.8255, 0.5774, 0.7601, 0.6265, 0.74, 0.6612, 0.2013, 0.7166, 0.2386, 0.6731, 0.2918, 0.629, 0.262, 0.1621, 0.5336, 0.1621, 0.467, 0.2304, 0.4733, 0.2303, 0.5265, 0.7614, 0.7169, 0.7142, 0.7636, 0.6707, 0.7108, 0.7084, 0.6735, 0.2005, 0.6604, 0.1751, 0.5989, 0.2406, 0.5786, 0.2608, 0.6277, 0.5343, 0.1624, 0.5997, 0.1756, 0.5799, 0.2414, 0.5278, 0.2308, 0.8244, 0.6005, 0.7986, 0.6618, 0.7381, 0.6296, 0.7588, 0.5807, 0.2845, 0.7627, 0.2375, 0.7157, 0.2902, 0.672, 0.3276, 0.7096, 0.4021, 0.1751, 0.4676, 0.1622, 0.4745, 0.2306, 0.4223, 0.2407, 0.8381, 0.4688, 0.8377, 0.5353, 0.7695, 0.5287, 0.7698, 0.4755, 0.401, 0.8251, 0.3397, 0.7996, 0.3717, 0.7391, 0.4206, 0.7595, 0.2849, 0.2375, 0.3404, 0.2005, 0.3731, 0.2609, 0.3288, 0.2904, 0.4661, 0.8381, 0.401, 0.8251, 0.4206, 0.7595, 0.4725, 0.77, 0.8003, 0.3416, 0.8255, 0.4033, 0.7598, 0.4233, 0.7397, 0.3741, 0.2006, 0.34, 0.2377, 0.2846, 0.291, 0.3279, 0.2614, 0.3721, 0.5975, 0.8255, 0.5324, 0.8383, 0.5255, 0.7702, 0.5774, 0.7601, 0.7166, 0.2386, 0.7635, 0.286, 0.7105, 0.3297, 0.6731, 0.2918, 0.1621, 0.467, 0.1751, 0.4016, 0.2409, 0.4212, 0.2304, 0.4733, 0.7142, 0.7636, 0.6589, 0.8003, 0.6265, 0.74, 0.6707, 0.7108, 0.5997, 0.1756, 0.6612, 0.2013, 0.629, 0.262, 0.5799, 0.2414, 0.1751, 0.5989, 0.1621, 0.5336, 0.2303, 0.5265, 0.2406, 0.5786, 0.7986, 0.6618, 0.7614, 0.7169, 0.7084, 0.6735, 0.7381, 0.6296, 0.2375, 0.7157, 0.2005, 0.6604, 0.2608, 0.6277, 0.2902, 0.672, 0.4676, 0.1622, 0.5343, 0.1624, 0.5278, 0.2308, 0.4745, 0.2306, 0.8377, 0.5353, 0.8244, 0.6005, 0.7588, 0.5807, 0.7695, 0.5287, 0.3397, 0.7996, 0.2845, 0.7627, 0.3276, 0.7096, 0.3717, 0.7391, 0.3404, 0.2005, 0.4021, 0.1751, 0.4223, 0.2407, 0.3731, 0.2609, 0.8255, 0.4033, 0.8381, 0.4688, 0.7698, 0.4755, 0.7598, 0.4233, 0.2377, 0.2846, 0.2849, 0.2375, 0.3288, 0.2904, 0.291, 0.3279, 0.7598, 0.4233, 0.7698, 0.4755, 0.6853, 0.4839, 0.6785, 0.4481, 0.291, 0.3279, 0.3288, 0.2904, 0.383, 0.3559, 0.357, 0.3815, 0.5255, 0.7702, 0.4725, 0.77, 0.4805, 0.6857, 0.5169, 0.6859, 0.7105, 0.3297, 0.7397, 0.3741, 0.6648, 0.4142, 0.6448, 0.3837, 0.2409, 0.4212, 0.2614, 0.3721, 0.3366, 0.4118, 0.3224, 0.4455, 0.6265, 0.74, 0.5774, 0.7601, 0.5526, 0.6791, 0.5863, 0.6654, 0.629, 0.262, 0.6731, 0.2918, 0.6192, 0.3576, 0.589, 0.3371, 0.2303, 0.5265, 0.2304, 0.4733, 0.315, 0.4812, 0.3148, 0.5178, 0.7084, 0.6735, 0.6707, 0.7108, 0.6167, 0.6454, 0.6427, 0.6198, 0.2608, 0.6277, 0.2406, 0.5786, 0.3218, 0.5536, 0.3355, 0.5874, 0.5278, 0.2308, 0.5799, 0.2414, 0.5554, 0.3228, 0.5196, 0.3154, 0.7588, 0.5807, 0.7381, 0.6296, 0.6632, 0.5897, 0.6775, 0.5561, 0.3276, 0.7096, 0.2902, 0.672, 0.3556, 0.6179, 0.3812, 0.6438, 0.4223, 0.2407, 0.4745, 0.2306, 0.4831, 0.3152, 0.4473, 0.322, 0.7698, 0.4755, 0.7695, 0.5287, 0.6849, 0.5204, 0.6853, 0.4839, 0.4206, 0.7595, 0.3717, 0.7391, 0.4114, 0.6642, 0.4449, 0.6784, 0.3288, 0.2904, 0.3731, 0.2609, 0.4134, 0.3358, 0.383, 0.3559, 0.4725, 0.77, 0.4206, 0.7595, 0.4449, 0.6784, 0.4805, 0.6857, 0.7397, 0.3741, 0.7598, 0.4233, 0.6785, 0.4481, 0.6648, 0.4142, 0.2614, 0.3721, 0.291, 0.3279, 0.357, 0.3815, 0.3366, 0.4118, 0.5774, 0.7601, 0.5255, 0.7702, 0.5169, 0.6859, 0.5526, 0.6791, 0.6731, 0.2918, 0.7105, 0.3297, 0.6448, 0.3837, 0.6192, 0.3576, 0.2304, 0.4733, 0.2409, 0.4212, 0.3224, 0.4455, 0.315, 0.4812, 0.6707, 0.7108, 0.6265, 0.74, 0.5863, 0.6654, 0.6167, 0.6454, 0.5799, 0.2414, 0.629, 0.262, 0.589, 0.3371, 0.5554, 0.3228, 0.2406, 0.5786, 0.2303, 0.5265, 0.3148, 0.5178, 0.3218, 0.5536, 0.7381, 0.6296, 0.7084, 0.6735, 0.6427, 0.6198, 0.6632, 0.5897, 0.2902, 0.672, 0.2608, 0.6277, 0.3355, 0.5874, 0.3556, 0.6179, 0.4745, 0.2306, 0.5278, 0.2308, 0.5196, 0.3154, 0.4831, 0.3152, 0.7695, 0.5287, 0.7588, 0.5807, 0.6775, 0.5561, 0.6849, 0.5204, 0.3717, 0.7391, 0.3276, 0.7096, 0.3812, 0.6438, 0.4114, 0.6642, 0.3731, 0.2609, 0.4223, 0.2407, 0.4473, 0.322, 0.4134, 0.3358, 0.6849, 0.5204, 0.6775, 0.5561, 0.6154, 0.5372, 0.6204, 0.5139, 0.4114, 0.6642, 0.3812, 0.6438, 0.4224, 0.5938, 0.4419, 0.6072, 0.4134, 0.3358, 0.4473, 0.322, 0.4661, 0.3841, 0.4441, 0.393, 0.6785, 0.4481, 0.6853, 0.4839, 0.6207, 0.4902, 0.6163, 0.4668, 0.357, 0.3815, 0.383, 0.3559, 0.4242, 0.406, 0.4073, 0.4226, 0.5169, 0.6859, 0.4805, 0.6857, 0.4868, 0.6212, 0.5104, 0.6215, 0.6448, 0.3837, 0.6648, 0.4142, 0.6075, 0.4447, 0.5946, 0.4247, 0.3224, 0.4455, 0.3366, 0.4118, 0.3939, 0.4423, 0.3846, 0.4642, 0.5863, 0.6654, 0.5526, 0.6791, 0.5337, 0.6171, 0.5557, 0.6082, 0.589, 0.3371, 0.6192, 0.3576, 0.5779, 0.4077, 0.5583, 0.3943, 0.3148, 0.5178, 0.315, 0.4812, 0.3797, 0.4876, 0.3795, 0.5114, 0.6427, 0.6198, 0.6167, 0.6454, 0.5756, 0.5952, 0.5926, 0.5786, 0.3355, 0.5874, 0.3218, 0.5536, 0.3839, 0.5348, 0.3928, 0.5569, 0.5196, 0.3154, 0.5554, 0.3228, 0.5365, 0.385, 0.5132, 0.38, 0.6775, 0.5561, 0.6632, 0.5897, 0.606, 0.559, 0.6154, 0.5372, 0.3812, 0.6438, 0.3556, 0.6179, 0.4058, 0.5768, 0.4224, 0.5938, 0.4473, 0.322, 0.4831, 0.3152, 0.4894, 0.3798, 0.4661, 0.3841, 0.6853, 0.4839, 0.6849, 0.5204, 0.6204, 0.5139, 0.6207, 0.4902, 0.4449, 0.6784, 0.4114, 0.6642, 0.4419, 0.6072, 0.4637, 0.6164, 0.383, 0.3559, 0.4134, 0.3358, 0.4441, 0.393, 0.4242, 0.406, 0.4805, 0.6857, 0.4449, 0.6784, 0.4637, 0.6164, 0.4868, 0.6212, 0.6648, 0.4142, 0.6785, 0.4481, 0.6163, 0.4668, 0.6075, 0.4447, 0.3366, 0.4118, 0.357, 0.3815, 0.4073, 0.4226, 0.3939, 0.4423, 0.5526, 0.6791, 0.5169, 0.6859, 0.5104, 0.6215, 0.5337, 0.6171, 0.6192, 0.3576, 0.6448, 0.3837, 0.5946, 0.4247, 0.5779, 0.4077, 0.315, 0.4812, 0.3224, 0.4455, 0.3846, 0.4642, 0.3797, 0.4876, 0.6167, 0.6454, 0.5863, 0.6654, 0.5557, 0.6082, 0.5756, 0.5952, 0.5554, 0.3228, 0.589, 0.3371, 0.5583, 0.3943, 0.5365, 0.385, 0.3218, 0.5536, 0.3148, 0.5178, 0.3795, 0.5114, 0.3839, 0.5348, 0.6632, 0.5897, 0.6427, 0.6198, 0.5926, 0.5786, 0.606, 0.559, 0.3556, 0.6179, 0.3355, 0.5874, 0.3928, 0.5569, 0.4058, 0.5768, 0.4831, 0.3152, 0.5196, 0.3154, 0.5132, 0.38, 0.4894, 0.3798, 0.2352, 0.8064, 0.2999, 0.8521, 0.2515, 0.9353, 0.1715, 0.8786, 0.9009, 0.551, 0.903, 0.4718, 0.9992, 0.466, 0.9963, 0.5641, 0.3182, 0.1385, 0.2511, 0.1809, 0.1925, 0.1041, 0.2757, 0.05164, 0.3723, 0.8843, 0.4496, 0.9018, 0.4366, 0.9971, 0.341, 0.9753, 0.8897, 0.3937, 0.8614, 0.3196, 0.9481, 0.2774, 0.9829, 0.3692, 0.1936, 0.2357, 0.1479, 0.3006, 0.06444, 0.2521, 0.1212, 0.1718, 0.5287, 0.9038, 0.6068, 0.8904, 0.6313, 0.9835, 0.5346, 0.9999, 0.1157, 0.3731, 0.09829, 0.4505, 0.002725, 0.4377, 0.02444, 0.3419, 0.8192, 0.2524, 0.7646, 0.1948, 0.8287, 0.1227, 0.896, 0.1942, 0.6808, 0.8621, 0.7478, 0.8198, 0.806, 0.8965, 0.7229, 0.9486, 0.02845, 0.1412, 1.777e-05, 0.1412, 0.002632, 0.1146, 0.02584, 0.1146, 0.6999, 0.1489, 0.6275, 0.1165, 0.659, 0.02524, 0.7486, 0.06561, 0.8052, 0.7653, 0.851, 0.7007, 0.9342, 0.7492, 0.8773, 0.8291, 0.1383, 0.6819, 0.1806, 0.7489, 0.104, 0.8073, 0.05175, 0.7243, 0.55, 0.09879, 0.4706, 0.09658, 0.4648, 9.994e-05, 0.5632, 0.00311, 0.1806, 0.7489, 0.2352, 0.8064, 0.1715, 0.8786, 0.104, 0.8073, 0.8833, 0.6283, 0.9009, 0.551, 0.9963, 0.5641, 0.9743, 0.6597, 0.3924, 0.11, 0.3182, 0.1385, 0.2757, 0.05164, 0.3677, 0.01636, 0.2999, 0.8521, 0.3723, 0.8843, 0.341, 0.9753, 0.2515, 0.9353, 0.903, 0.4718, 0.8897, 0.3937, 0.9829, 0.3692, 0.9992, 0.466, 0.2511, 0.1809, 0.1936, 0.2357, 0.1212, 0.1718, 0.1925, 0.1041, 0.4496, 0.9018, 0.5287, 0.9038, 0.5346, 0.9999, 0.4366, 0.9971, 0.8614, 0.3196, 0.8192, 0.2524, 0.896, 0.1942, 0.9481, 0.2774, 0.1479, 0.3006, 0.1157, 0.3731, 0.02444, 0.3419, 0.06444, 0.2521, 0.6068, 0.8904, 0.6808, 0.8621, 0.7229, 0.9486, 0.6313, 0.9835, 0.09829, 0.4505, 0.0963, 0.5298, 9.994e-05, 0.5358, 0.002725, 0.4377, 0.7646, 0.1948, 0.6999, 0.1489, 0.7486, 0.06561, 0.8287, 0.1227, 0.7478, 0.8198, 0.8052, 0.7653, 0.8773, 0.8291, 0.806, 0.8965, 0.1098, 0.6079, 0.1383, 0.6819, 0.05175, 0.7243, 0.01666, 0.6326, 0.6275, 0.1165, 0.55, 0.09879, 0.5632, 0.00311, 0.659, 0.02524, 0.851, 0.7007, 0.8833, 0.6283, 0.9743, 0.6597, 0.9342, 0.7492, 0.4706, 0.09658, 0.3924, 0.11, 0.3677, 0.01636, 0.4648, 9.994e-05, 0.9342, 0.7492, 0.9743, 0.6597, 0.4445, 0.4837, 0.4489, 0.4733, 0.4648, 9.994e-05, 0.3677, 0.01636, 0.5164, 0.5557, 0.5052, 0.558, 0.1715, 0.8786, 0.2515, 0.9353, 0.5269, 0.4498, 0.5362, 0.456, 0.9963, 0.5641, 0.9992, 0.466, 0.4422, 0.506, 0.4423, 0.4948, 0.2757, 0.05164, 0.1925, 0.1041, 0.5364, 0.545, 0.527, 0.5514, 0.341, 0.9753, 0.4366, 0.9971, 0.5054, 0.4433, 0.5164, 0.4455, 0.9829, 0.3692, 0.9481, 0.2774, 0.4486, 0.5276, 0.4444, 0.5171, 0.1212, 0.1718, 0.06444, 0.2521, 0.5507, 0.5276, 0.5444, 0.537, 0.5346, 0.9999, 0.6313, 0.9835, 0.483, 0.4455, 0.4941, 0.4433, 0.02444, 0.3419, 0.002725, 0.4377, 0.5571, 0.5061, 0.555, 0.5171, 0.896, 0.1942, 0.8287, 0.1227, 0.4628, 0.545, 0.4549, 0.537, 0.7229, 0.9486, 0.806, 0.8965, 0.4632, 0.456, 0.4726, 0.4498, 0.02584, 0.1146, 0.002632, 0.1146, 0.01289, 1.686e-05, 0.01491, 1.686e-05, 0.7486, 0.06561, 0.659, 0.02524, 0.4827, 0.5557, 0.4722, 0.5513, 0.8773, 0.8291, 0.9342, 0.7492, 0.4489, 0.4733, 0.4552, 0.464, 0.05175, 0.7243, 0.104, 0.8073, 0.5442, 0.464, 0.5505, 0.4733, 0.5632, 0.00311, 0.4648, 9.994e-05, 0.5052, 0.558, 0.4938, 0.5579, 0.104, 0.8073, 0.1715, 0.8786, 0.5362, 0.456, 0.5442, 0.464, 0.9743, 0.6597, 0.9963, 0.5641, 0.4423, 0.4948, 0.4445, 0.4837, 0.3677, 0.01636, 0.2757, 0.05164, 0.527, 0.5514, 0.5164, 0.5557, 0.2515, 0.9353, 0.341, 0.9753, 0.5164, 0.4455, 0.5269, 0.4498, 0.9992, 0.466, 0.9829, 0.3692, 0.4444, 0.5171, 0.4422, 0.506, 0.1925, 0.1041, 0.1212, 0.1718, 0.5444, 0.537, 0.5364, 0.545, 0.4366, 0.9971, 0.5346, 0.9999, 0.4941, 0.4433, 0.5054, 0.4433, 0.9481, 0.2774, 0.896, 0.1942, 0.4549, 0.537, 0.4486, 0.5276, 0.06444, 0.2521, 0.02444, 0.3419, 0.555, 0.5171, 0.5507, 0.5276, 0.6313, 0.9835, 0.7229, 0.9486, 0.4726, 0.4498, 0.483, 0.4455, 0.002725, 0.4377, 9.994e-05, 0.5358, 0.5571, 0.4948, 0.5571, 0.5061, 0.8287, 0.1227, 0.7486, 0.06561, 0.4722, 0.5513, 0.4628, 0.545, 0.806, 0.8965, 0.8773, 0.8291, 0.4552, 0.464, 0.4632, 0.456, 0.01666, 0.6326, 0.05175, 0.7243, 0.5505, 0.4733, 0.5549, 0.4837, 0.659, 0.02524, 0.5632, 0.00311, 0.4938, 0.5579, 0.4827, 0.5557, 0.5009, 0.5021, 0.5007, 0.5022, 0.5005, 0.502, 0.5006, 0.5019, 0.5, 0.5, 0.5002, 0.5001, 0.5001, 0.5004, 0.4999, 0.5004, 0.4988, 0.5019, 0.4987, 0.5017, 0.499, 0.5016, 0.4991, 0.5018, 0.5011, 0.5016, 0.501, 0.5019, 0.5007, 0.5017, 0.5008, 0.5016, 0.4995, 0.5001, 0.4997, 0.5, 0.4998, 0.5004, 0.4996, 0.5004, 0.4991, 0.5023, 0.4989, 0.5021, 0.4992, 0.5019, 0.4993, 0.5021, 0.5011, 0.5011, 0.5011, 0.5014, 0.5008, 0.5014, 0.5008, 0.5012, 0.4996, 0.5025, 0.4993, 0.5024, 0.4995, 0.5022, 0.4997, 0.5022, 0.499, 0.5003, 0.4992, 0.5002, 0.4994, 0.5005, 0.4993, 0.5006, 0.501, 0.5007, 0.5011, 0.5009, 0.5008, 0.501, 0.5007, 0.5009, 0.008838, 0.669, 0.01963, 0.669, 0.0185, 0.6833, 0.009963, 0.6833, 0.4987, 0.5007, 0.4989, 0.5005, 0.4991, 0.5007, 0.499, 0.5009, 0.5006, 0.5003, 0.5008, 0.5005, 0.5006, 0.5007, 0.5004, 0.5006, 0.5005, 0.5024, 0.5003, 0.5025, 0.5002, 0.5022, 0.5004, 0.5021, 0.4986, 0.5012, 0.4987, 0.5009, 0.499, 0.5011, 0.4989, 0.5012, 0.5007, 0.5022, 0.5005, 0.5024, 0.5004, 0.5021, 0.5005, 0.502, 0.5002, 0.5001, 0.5004, 0.5002, 0.5003, 0.5005, 0.5001, 0.5004, 0.4987, 0.5017, 0.4986, 0.5014, 0.499, 0.5014, 0.499, 0.5016, 0.501, 0.5019, 0.5009, 0.5021, 0.5006, 0.5019, 0.5007, 0.5017, 0.4997, 0.5, 0.5, 0.5, 0.4999, 0.5004, 0.4998, 0.5004, 0.4989, 0.5021, 0.4988, 0.5019, 0.4991, 0.5018, 0.4992, 0.5019, 0.5011, 0.5014, 0.5011, 0.5016, 0.5008, 0.5016, 0.5008, 0.5014, 0.4992, 0.5002, 0.4995, 0.5001, 0.4996, 0.5004, 0.4994, 0.5005, 0.4993, 0.5024, 0.4991, 0.5023, 0.4993, 0.5021, 0.4995, 0.5022, 0.5011, 0.5009, 0.5011, 0.5011, 0.5008, 0.5012, 0.5008, 0.501, 0.4998, 0.5025, 0.4996, 0.5025, 0.4997, 0.5022, 0.4998, 0.5023, 0.4989, 0.5005, 0.499, 0.5003, 0.4993, 0.5006, 0.4991, 0.5007, 0.5008, 0.5005, 0.501, 0.5007, 0.5007, 0.5009, 0.5006, 0.5007, 0.5003, 0.5025, 0.5001, 0.5025, 0.5, 0.5022, 0.5002, 0.5022, 0.4987, 0.5009, 0.4987, 0.5007, 0.499, 0.5009, 0.499, 0.5011, 0.5004, 0.5002, 0.5006, 0.5003, 0.5004, 0.5006, 0.5003, 0.5005, 0.4986, 0.5014, 0.4986, 0.5012, 0.4989, 0.5012, 0.499, 0.5014, 0.4045, 0.3674, 0.3799, 0.3878, 0.8847, 0.819, 0.8153, 0.8884, 0.4385, 0.6531, 0.4696, 0.6618, 0.5478, 9.983e-05, 0.6444, 0.01942, 0.6595, 0.4655, 0.6495, 0.4351, 0.05765, 0.7374, 0.01987, 0.6466, 0.3599, 0.4127, 0.3451, 0.4411, 0.9772, 0.6467, 0.9394, 0.7374, 0.5018, 0.6643, 0.5338, 0.6605, 0.3527, 0.01942, 0.4493, 9.983e-05, 0.6337, 0.4073, 0.6126, 0.3832, 0.1817, 0.8885, 0.1123, 0.819, 0.3363, 0.4718, 0.3337, 0.5038, 0.997, 0.4519, 0.9966, 0.5503, 0.5645, 0.6506, 0.5927, 0.6349, 0.18, 0.1122, 0.2618, 0.0573, 0.5872, 0.3638, 0.5584, 0.3499, 0.3537, 0.9807, 0.2633, 0.943, 0.3375, 0.5357, 0.3475, 0.5662, 0.9408, 0.2642, 0.9782, 0.3553, 0.5584, 0.3499, 0.5274, 0.3421, 0.4497, 0.9999, 0.3537, 0.9807, 0.6173, 0.6141, 0.6373, 0.5889, 0.05624, 0.2642, 0.1106, 0.1821, 0.3633, 0.5942, 0.3843, 0.6186, 0.8171, 0.1123, 0.8865, 0.1821, 0.4954, 0.3406, 0.4634, 0.3434, 0.6433, 0.9807, 0.5474, 0.9999, 0.652, 0.5602, 0.6608, 0.5293, 9.983e-05, 0.4519, 0.01893, 0.3553, 0.4097, 0.6385, 0.4385, 0.6531, 0.6444, 0.01942, 0.7353, 0.0573, 0.4327, 0.3525, 0.4045, 0.3674, 0.8153, 0.8884, 0.7338, 0.943, 0.6633, 0.4973, 0.6595, 0.4655, 0.01987, 0.6466, 0.0004272, 0.5502, 0.3799, 0.3878, 0.3599, 0.4127, 0.9394, 0.7374, 0.8847, 0.819, 0.4696, 0.6618, 0.5018, 0.6643, 0.4493, 9.983e-05, 0.5478, 9.983e-05, 0.6495, 0.4351, 0.6337, 0.4073, 0.1123, 0.819, 0.05765, 0.7374, 0.3451, 0.4411, 0.3363, 0.4718, 0.9966, 0.5503, 0.9772, 0.6467, 0.5338, 0.6605, 0.5645, 0.6506, 0.2618, 0.0573, 0.3527, 0.01942, 0.6126, 0.3832, 0.5872, 0.3638, 0.2633, 0.943, 0.1817, 0.8885, 0.3337, 0.5038, 0.3375, 0.5357, 0.9782, 0.3553, 0.997, 0.4519, 0.5927, 0.6349, 0.6173, 0.6141, 0.1106, 0.1821, 0.18, 0.1122, 0.3475, 0.5662, 0.3633, 0.5942, 0.8865, 0.1821, 0.9408, 0.2642, 0.5274, 0.3421, 0.4954, 0.3406, 0.5474, 0.9999, 0.4497, 0.9999, 0.6373, 0.5889, 0.652, 0.5602, 0.01893, 0.3553, 0.05624, 0.2642, 0.3843, 0.6186, 0.4097, 0.6385, 0.7353, 0.0573, 0.8171, 0.1123, 0.4634, 0.3434, 0.4327, 0.3525, 0.7338, 0.943, 0.6433, 0.9807, 0.6608, 0.5293, 0.6633, 0.4973, 0.0004272, 0.5502, 9.983e-05, 0.4519, 0.7227, 0.00831, 0.7646, 0.0001002, 0.7733, 0.07998, 0.7469, 0.08506, 0.9996, 0.2385, 0.9914, 0.2801, 0.9142, 0.2581, 0.9192, 0.2314, 0.6475, 0.3866, 0.6172, 0.3563, 0.679, 0.3044, 0.6979, 0.3236, 0.6475, 0.04833, 0.6831, 0.02459, 0.722, 0.09524, 0.6994, 0.1101, 0.992, 0.1544, 0.9999, 0.1961, 0.9199, 0.2043, 0.9153, 0.1778, 0.7227, 0.4265, 0.6832, 0.4103, 0.7202, 0.3388, 0.745, 0.3492, 0.5933, 0.1143, 0.6172, 0.07861, 0.6802, 0.1291, 0.6651, 0.1515, 0.8071, 0.4344, 0.7645, 0.4346, 0.7713, 0.3546, 0.7979, 0.3548, 0.9232, 0.04907, 0.953, 0.07938, 0.8913, 0.1302, 0.8727, 0.1111, 0.5685, 0.196, 0.5769, 0.1539, 0.6546, 0.1765, 0.6491, 0.203, 0.8878, 0.4091, 0.8487, 0.4258, 0.8241, 0.3497, 0.8487, 0.3395, 0.8489, 0.008731, 0.8881, 0.02521, 0.8508, 0.09596, 0.8263, 0.08552, 0.5769, 0.2811, 0.5685, 0.239, 0.6489, 0.2301, 0.654, 0.2567, 0.9524, 0.3549, 0.9228, 0.3852, 0.8708, 0.3246, 0.8895, 0.3056, 0.7646, 0.0001002, 0.8072, 0.0002556, 0.8002, 0.08017, 0.7733, 0.07998, 0.9914, 0.2801, 0.9756, 0.3194, 0.9042, 0.2832, 0.9142, 0.2581, 0.6172, 0.3563, 0.5933, 0.3207, 0.6642, 0.2818, 0.679, 0.3044, 0.6831, 0.02459, 0.7227, 0.00831, 0.7469, 0.08506, 0.722, 0.09524, 0.9999, 0.1961, 0.9996, 0.2385, 0.9192, 0.2314, 0.9199, 0.2043, 0.6832, 0.4103, 0.6475, 0.3866, 0.6979, 0.3236, 0.7202, 0.3388, 0.6172, 0.07861, 0.6475, 0.04833, 0.6994, 0.1101, 0.6802, 0.1291, 0.9762, 0.115, 0.992, 0.1544, 0.9153, 0.1778, 0.9056, 0.1528, 0.7645, 0.4346, 0.7227, 0.4265, 0.745, 0.3492, 0.7713, 0.3546, 0.953, 0.07938, 0.9762, 0.115, 0.9056, 0.1528, 0.8913, 0.1302, 0.5769, 0.1539, 0.5933, 0.1143, 0.6651, 0.1515, 0.6546, 0.1765, 0.8487, 0.4258, 0.8071, 0.4344, 0.7979, 0.3548, 0.8241, 0.3497, 0.8881, 0.02521, 0.9232, 0.04907, 0.8727, 0.1111, 0.8508, 0.09596, 0.5685, 0.239, 0.5685, 0.196, 0.6491, 0.203, 0.6489, 0.2301, 0.9228, 0.3852, 0.8878, 0.4091, 0.8487, 0.3395, 0.8708, 0.3246, 0.8072, 0.0002556, 0.8489, 0.008731, 0.8263, 0.08552, 0.8002, 0.08017, 0.5933, 0.3207, 0.5769, 0.2811, 0.654, 0.2567, 0.6642, 0.2818, 0.9756, 0.3194, 0.9524, 0.3549, 0.8895, 0.3056, 0.9042, 0.2832, 0.4073, 0.4226, 0.4242, 0.406, 0.4433, 0.4295, 0.4306, 0.442, 0.6163, 0.4668, 0.6207, 0.4902, 0.5905, 0.4929, 0.5873, 0.4753, 0.4441, 0.393, 0.4661, 0.3841, 0.4746, 0.4132, 0.4581, 0.4199, 0.4419, 0.6072, 0.4224, 0.5938, 0.4418, 0.5706, 0.4565, 0.5808, 0.6204, 0.5139, 0.6154, 0.5372, 0.5865, 0.5282, 0.5903, 0.5107, 0.4894, 0.3798, 0.5132, 0.38, 0.51, 0.4102, 0.4921, 0.4099, 0.4058, 0.5768, 0.3928, 0.5569, 0.4196, 0.5427, 0.4294, 0.5578, 0.606, 0.559, 0.5926, 0.5786, 0.5693, 0.5593, 0.5794, 0.5446, 0.3839, 0.5348, 0.3795, 0.5114, 0.4096, 0.5086, 0.4129, 0.5261, 0.5365, 0.385, 0.5583, 0.3943, 0.5438, 0.4209, 0.5274, 0.4139, 0.5756, 0.5952, 0.5557, 0.6082, 0.5415, 0.5815, 0.5565, 0.5718, 0.3797, 0.4876, 0.3846, 0.4642, 0.4135, 0.4732, 0.4098, 0.4907, 0.5779, 0.4077, 0.5946, 0.4247, 0.571, 0.4437, 0.5585, 0.431, 0.5337, 0.6171, 0.5104, 0.6215, 0.5075, 0.5914, 0.525, 0.5881, 0.3939, 0.4423, 0.4073, 0.4226, 0.4306, 0.442, 0.4205, 0.4567, 0.6075, 0.4447, 0.6163, 0.4668, 0.5873, 0.4753, 0.5807, 0.4587, 0.4868, 0.6212, 0.4637, 0.6164, 0.4728, 0.5878, 0.4898, 0.5913, 0.4242, 0.406, 0.4441, 0.393, 0.4581, 0.4199, 0.4433, 0.4295, 0.4637, 0.6164, 0.4419, 0.6072, 0.4565, 0.5808, 0.4728, 0.5878, 0.6207, 0.4902, 0.6204, 0.5139, 0.5903, 0.5107, 0.5905, 0.4929, 0.4661, 0.3841, 0.4894, 0.3798, 0.4921, 0.4099, 0.4746, 0.4132, 0.4224, 0.5938, 0.4058, 0.5768, 0.4294, 0.5578, 0.4418, 0.5706, 0.6154, 0.5372, 0.606, 0.559, 0.5794, 0.5446, 0.5865, 0.5282, 0.5132, 0.38, 0.5365, 0.385, 0.5274, 0.4139, 0.51, 0.4102, 0.3928, 0.5569, 0.3839, 0.5348, 0.4129, 0.5261, 0.4196, 0.5427, 0.5926, 0.5786, 0.5756, 0.5952, 0.5565, 0.5718, 0.5693, 0.5593, 0.3795, 0.5114, 0.3797, 0.4876, 0.4098, 0.4907, 0.4096, 0.5086, 0.5583, 0.3943, 0.5779, 0.4077, 0.5585, 0.431, 0.5438, 0.4209, 0.5557, 0.6082, 0.5337, 0.6171, 0.525, 0.5881, 0.5415, 0.5815, 0.3846, 0.4642, 0.3939, 0.4423, 0.4205, 0.4567, 0.4135, 0.4732, 0.5946, 0.4247, 0.6075, 0.4447, 0.5807, 0.4587, 0.571, 0.4437, 0.5104, 0.6215, 0.4868, 0.6212, 0.4898, 0.5913, 0.5075, 0.5914, 0.4174, 0.34, 0.3877, 0.3591, 0.3669, 0.3334, 0.402, 0.3107, 0.4125, 0.6569, 0.4449, 0.6709, 0.4352, 0.7025, 0.3967, 0.686, 0.6797, 0.4852, 0.6734, 0.4504, 0.7051, 0.441, 0.7127, 0.4821, 0.3623, 0.3836, 0.3421, 0.4126, 0.3131, 0.3968, 0.3369, 0.3624, 0.4795, 0.6783, 0.5149, 0.6788, 0.5179, 0.7118, 0.4761, 0.7112, 0.6604, 0.4175, 0.641, 0.388, 0.6668, 0.3673, 0.6898, 0.4022, 0.3281, 0.4449, 0.3207, 0.4794, 0.2877, 0.4757, 0.2966, 0.435, 0.5497, 0.6725, 0.5826, 0.6597, 0.5979, 0.689, 0.5591, 0.7043, 0.6165, 0.3627, 0.5874, 0.3426, 0.6032, 0.3135, 0.6376, 0.3372, 0.3201, 0.5147, 0.3265, 0.5492, 0.2949, 0.5586, 0.2873, 0.5175, 0.5874, 0.3426, 0.555, 0.3286, 0.5648, 0.297, 0.6032, 0.3135, 0.6123, 0.6406, 0.6376, 0.6162, 0.663, 0.6373, 0.633, 0.6663, 0.3395, 0.5819, 0.3587, 0.6115, 0.3331, 0.6324, 0.3103, 0.5974, 0.5204, 0.3212, 0.4851, 0.3206, 0.482, 0.2877, 0.5238, 0.2882, 0.6577, 0.5872, 0.6718, 0.5549, 0.7033, 0.5647, 0.6868, 0.603, 0.3834, 0.6368, 0.4125, 0.6569, 0.3967, 0.686, 0.3623, 0.6623, 0.4503, 0.327, 0.4174, 0.34, 0.402, 0.3107, 0.4408, 0.2952, 0.6792, 0.5204, 0.6797, 0.4852, 0.7127, 0.4821, 0.7121, 0.5238, 0.3877, 0.3591, 0.3623, 0.3836, 0.3369, 0.3624, 0.3669, 0.3334, 0.4449, 0.6709, 0.4795, 0.6783, 0.4761, 0.7112, 0.4352, 0.7025, 0.6734, 0.4504, 0.6604, 0.4175, 0.6898, 0.4022, 0.7051, 0.441, 0.3421, 0.4126, 0.3281, 0.4449, 0.2966, 0.435, 0.3131, 0.3968, 0.5149, 0.6788, 0.5497, 0.6725, 0.5591, 0.7043, 0.5179, 0.7118, 0.641, 0.388, 0.6165, 0.3627, 0.6376, 0.3372, 0.6668, 0.3673, 0.3207, 0.4794, 0.3201, 0.5147, 0.2873, 0.5175, 0.2877, 0.4757, 0.5826, 0.6597, 0.6123, 0.6406, 0.633, 0.6663, 0.5979, 0.689, 0.3265, 0.5492, 0.3395, 0.5819, 0.3103, 0.5974, 0.2949, 0.5586, 0.555, 0.3286, 0.5204, 0.3212, 0.5238, 0.2882, 0.5648, 0.297, 0.6376, 0.6162, 0.6577, 0.5872, 0.6868, 0.603, 0.663, 0.6373, 0.3587, 0.6115, 0.3834, 0.6368, 0.3623, 0.6623, 0.3331, 0.6324, 0.4851, 0.3206, 0.4503, 0.327, 0.4408, 0.2952, 0.482, 0.2877, 0.6718, 0.5549, 0.6792, 0.5204, 0.7121, 0.5238, 0.7033, 0.5647, 0.8978, 0.6277, 0.9054, 0.6657, 0.877, 0.6687, 0.8705, 0.6362, 0.689, 0.882, 0.6509, 0.8745, 0.6591, 0.847, 0.6917, 0.8535, 0.5552, 0.5605, 0.5827, 0.5331, 0.6008, 0.5552, 0.5773, 0.5786, 0.8612, 0.5599, 0.8829, 0.592, 0.8578, 0.6056, 0.8393, 0.5782, 0.7659, 0.8745, 0.7278, 0.882, 0.725, 0.8535, 0.7575, 0.8471, 0.5188, 0.6284, 0.5337, 0.5927, 0.5588, 0.6061, 0.5461, 0.6366, 0.8015, 0.5114, 0.8337, 0.5327, 0.8159, 0.5549, 0.7883, 0.5366, 0.5113, 0.7048, 0.5113, 0.6663, 0.5396, 0.669, 0.5396, 0.702, 0.8616, 0.8106, 0.8341, 0.8381, 0.8159, 0.816, 0.8394, 0.7925, 0.7279, 0.4893, 0.7658, 0.4969, 0.7577, 0.5241, 0.7251, 0.5179, 0.5336, 0.7787, 0.5186, 0.7428, 0.5461, 0.7344, 0.5588, 0.765, 0.898, 0.7425, 0.8831, 0.7784, 0.8579, 0.765, 0.8706, 0.7343, 0.6508, 0.4968, 0.6889, 0.4893, 0.6918, 0.5178, 0.6592, 0.5242, 0.5828, 0.8382, 0.5553, 0.8108, 0.5773, 0.7926, 0.6008, 0.816, 0.9054, 0.6657, 0.9055, 0.7045, 0.8771, 0.7018, 0.877, 0.6687, 0.6509, 0.8745, 0.6151, 0.8596, 0.6284, 0.8343, 0.6591, 0.847, 0.5827, 0.5331, 0.6149, 0.5116, 0.6285, 0.5368, 0.6008, 0.5552, 0.8829, 0.592, 0.8978, 0.6277, 0.8705, 0.6362, 0.8578, 0.6056, 0.7278, 0.882, 0.689, 0.882, 0.6917, 0.8535, 0.725, 0.8535, 0.5337, 0.5927, 0.5552, 0.5605, 0.5773, 0.5786, 0.5588, 0.6061, 0.8337, 0.5327, 0.8612, 0.5599, 0.8393, 0.5782, 0.8159, 0.5549, 0.8018, 0.8596, 0.7659, 0.8745, 0.7575, 0.8471, 0.7883, 0.8344, 0.5113, 0.6663, 0.5188, 0.6284, 0.5461, 0.6366, 0.5396, 0.669, 0.8341, 0.8381, 0.8018, 0.8596, 0.7883, 0.8344, 0.8159, 0.816, 0.7658, 0.4969, 0.8015, 0.5114, 0.7883, 0.5366, 0.7577, 0.5241, 0.5186, 0.7428, 0.5113, 0.7048, 0.5396, 0.702, 0.5461, 0.7344, 0.8831, 0.7784, 0.8616, 0.8106, 0.8394, 0.7925, 0.8579, 0.765, 0.6889, 0.4893, 0.7279, 0.4893, 0.7251, 0.5179, 0.6918, 0.5178, 0.5553, 0.8108, 0.5336, 0.7787, 0.5588, 0.765, 0.5773, 0.7926, 0.9055, 0.7045, 0.898, 0.7425, 0.8706, 0.7343, 0.8771, 0.7018, 0.6149, 0.5116, 0.6508, 0.4968, 0.6592, 0.5242, 0.6285, 0.5368, 0.6151, 0.8596, 0.5828, 0.8382, 0.6008, 0.816, 0.6284, 0.8343, 0.3387, -0.002518, 0.5042, -0.005063, 0.483, 1.005, 0.321, 1.005, 2.85e-05, 2.843e-05, 0.1726, 2.843e-05, 0.162, 0.9949, 2.843e-05, 1.0, 0.7867, 2.843e-05, 0.9169, 0.00512, 0.931, 0.9923, 0.7937, 0.9974, 0.448, -0.002518, 0.6171, 2.843e-05, 0.6488, 1.0, 0.4762, 1.0, 0.1729, 0.002574, 0.3137, 0.002574, 0.3137, 1.0, 0.1729, 0.9949, 0.9278, 2.843e-05, 0.998, 0.002574, 1.009, 0.9974, 0.9242, 0.9949, 0.6385, 2.843e-05, 0.8111, 0.002574, 0.7934, 1.003, 0.642, 1.003, 0.3193, 0.0004082, 0.3986, 0.0001105, 0.3817, 0.07864, 0.3136, 0.07839, 0.4787, 0.9998, 0.3989, 0.9999, 0.382, 0.9214, 0.4501, 0.9208, 0.1605, 7.478e-05, 0.24, 0.0003307, 0.2456, 0.07849, 0.1774, 0.07864, 0.3194, 0.9997, 0.2401, 0.9996, 0.2458, 0.9216, 0.3138, 0.9215, 7.502e-05, 0.002849, 0.08067, 0.0002018, 0.1093, 0.07918, 0.04175, 0.0807, 0.1608, 0.9999, 0.08081, 0.9998, 0.1096, 0.9207, 0.1777, 0.9214, 0.3986, 0.0001105, 0.4786, 0.0001857, 0.4498, 0.07928, 0.3817, 0.07864, 0.5593, 0.9972, 0.4787, 0.9998, 0.4501, 0.9208, 0.5177, 0.9193, 7.478e-05, 0.9971, 7.502e-05, 0.002849, 0.04175, 0.0807, 0.04163, 0.9192, 0.6668, 0.3673, 0.6376, 0.3372, 0.8187, 0.1117, 0.8883, 0.1814, 0.3967, 0.686, 0.4352, 0.7025, 0.3542, 0.9801, 0.2632, 0.9425, 0.3103, 0.5974, 0.3331, 0.6324, 0.1117, 0.8182, 0.05702, 0.7364, 0.3131, 0.3968, 0.2966, 0.435, 0.01926, 0.3541, 0.05689, 0.2632, 0.6032, 0.3135, 0.5648, 0.297, 0.6458, 0.01932, 0.7368, 0.05701, 0.482, 0.2877, 0.4408, 0.2952, 0.3541, 0.01931, 0.4507, 0.0001, 0.4352, 0.7025, 0.4761, 0.7112, 0.4507, 0.9993, 0.3542, 0.9801, 0.6376, 0.3372, 0.6032, 0.3135, 0.7368, 0.05701, 0.8187, 0.1117, 0.663, 0.6373, 0.6868, 0.603, 0.9429, 0.7366, 0.8882, 0.8184, 0.7121, 0.5238, 0.7127, 0.4821, 0.9999, 0.4507, 0.9999, 0.5492, 0.2966, 0.435, 0.2877, 0.4757, 9.995e-05, 0.4506, 0.01926, 0.3541, 0.2949, 0.5586, 0.3103, 0.5974, 0.05702, 0.7364, 0.01933, 0.6455, 0.4761, 0.7112, 0.5179, 0.7118, 0.5492, 0.9994, 0.4507, 0.9993, 0.3623, 0.6623, 0.3967, 0.686, 0.2632, 0.9425, 0.1814, 0.8878, 0.2877, 0.4757, 0.2873, 0.5175, 0.0001156, 0.549, 9.995e-05, 0.4506, 0.7127, 0.4821, 0.7051, 0.441, 0.9807, 0.3542, 0.9999, 0.4507, 0.5238, 0.2882, 0.482, 0.2877, 0.4507, 0.0001, 0.5492, 9.995e-05, 0.5179, 0.7118, 0.5591, 0.7043, 0.6457, 0.9802, 0.5492, 0.9994, 0.402, 0.3107, 0.3669, 0.3334, 0.1812, 0.1117, 0.2631, 0.05699, 0.633, 0.6663, 0.663, 0.6373, 0.8882, 0.8184, 0.8186, 0.888, 0.7033, 0.5647, 0.7121, 0.5238, 0.9999, 0.5492, 0.9807, 0.6457, 0.7051, 0.441, 0.6898, 0.4022, 0.943, 0.2632, 0.9807, 0.3542, 0.2873, 0.5175, 0.2949, 0.5586, 0.01933, 0.6455, 0.0001156, 0.549, 0.3331, 0.6324, 0.3623, 0.6623, 0.1814, 0.8878, 0.1117, 0.8182, 0.3669, 0.3334, 0.3369, 0.3624, 0.1116, 0.1813, 0.1812, 0.1117, 0.5591, 0.7043, 0.5979, 0.689, 0.7367, 0.9426, 0.6457, 0.9802, 0.5648, 0.297, 0.5238, 0.2882, 0.5492, 9.995e-05, 0.6458, 0.01932, 0.4408, 0.2952, 0.402, 0.3107, 0.2631, 0.05699, 0.3541, 0.01931, 0.6898, 0.4022, 0.6668, 0.3673, 0.8883, 0.1814, 0.943, 0.2632, 0.5979, 0.689, 0.633, 0.6663, 0.8186, 0.888, 0.7367, 0.9426, 0.3369, 0.3624, 0.3131, 0.3968, 0.05689, 0.2632, 0.1116, 0.1813, 0.6868, 0.603, 0.7033, 0.5647, 0.9807, 0.6457, 0.9429, 0.7366])
me_circle.materials.append(mat_material)
me_circle.use_remesh_preserve_volume = False
me_circle.use_remesh_preserve_attributes = False
me_circle.use_mirror_vertex_groups = False
me_circle.update()
me_circle_001 = bpy.data.meshes.new('Circle.001')
me_circle_001.from_pydata([(0.05946, 0.05946, 1.285), (0.04672, 0.06992, 1.285), (0.03218, 0.07769, 1.285), (0.0164, 0.08247, 1.285), (2.98e-08, 0.08409, 1.285), (-0.0164, 0.08247, 1.285), (-0.03218, 0.07769, 1.285), (-0.04672, 0.06992, 1.285), (-0.05946, 0.05946, 1.285), (-0.06992, 0.04672, 1.285), (-0.07769, 0.03218, 1.285), (-0.08247, 0.0164, 1.285), (-0.08409, 7.078e-08, 1.285), (-0.08247, -0.0164, 1.285), (-0.07769, -0.03218, 1.285), (-0.06992, -0.04672, 1.285), (-0.05946, -0.05946, 1.285), (-0.04672, -0.06992, 1.285), (-0.03218, -0.07769, 1.285), (-0.0164, -0.08247, 1.285), (9.686e-08, -0.08409, 1.285), (0.0164, -0.08247, 1.285), (0.03218, -0.07769, 1.285), (0.04672, -0.06992, 1.285), (0.05946, -0.05946, 1.285), (0.06992, -0.04672, 1.285), (0.07769, -0.03218, 1.285), (0.08247, -0.0164, 1.285), (0.08409, 1.788e-07, 1.285), (0.08247, 0.0164, 1.285), (0.07769, 0.03218, 1.285), (0.06992, 0.04672, 1.285), (0.0761, -0.03152, 1.272), (3.353e-08, 0.08237, 1.272), (-0.06849, -0.04576, 1.272), (0.05824, -0.05824, 1.272), (0.03152, 0.0761, 1.272), (-0.08078, -0.01607, 1.272), (0.03152, -0.0761, 1.272), (-0.08078, 0.01607, 1.272), (0.06849, 0.04576, 1.272), (9.686e-08, -0.08237, 1.272), (-0.06849, 0.04576, 1.272), (0.08078, 0.01607, 1.272), (-0.03152, -0.0761, 1.272), (-0.04576, 0.06849, 1.272), (0.08078, -0.01607, 1.272), (-0.01607, 0.08078, 1.272), (-0.05824, -0.05824, 1.272), (0.06849, -0.04576, 1.272), (0.01607, 0.08078, 1.272), (-0.0761, -0.03152, 1.272), (0.04576, -0.06849, 1.272), (0.04576, 0.06849, 1.272), (-0.08237, 6.706e-08, 1.272), (0.01607, -0.08078, 1.272), (-0.0761, 0.03152, 1.272), (0.0761, 0.03152, 1.272), (-0.01607, -0.08078, 1.272), (-0.05824, 0.05824, 1.272), (0.08237, 1.788e-07, 1.272), (-0.04576, -0.06849, 1.272), (-0.03152, 0.0761, 1.272), (0.05824, 0.05824, 1.272), (0.06751, -0.04511, 1.264), (0.01584, 0.07963, 1.264), (-0.07501, -0.03107, 1.264), (0.04511, -0.06751, 1.264), (0.04511, 0.06751, 1.264), (-0.08119, 6.706e-08, 1.264), (0.01584, -0.07963, 1.264), (-0.07501, 0.03107, 1.264), (0.07501, 0.03107, 1.264), (-0.01584, -0.07963, 1.264), (-0.05741, 0.05741, 1.264), (0.08119, 1.788e-07, 1.264), (-0.04511, -0.06751, 1.264), (-0.03107, 0.07501, 1.264), (0.05741, 0.05741, 1.264), (0.07501, -0.03107, 1.264), (3.353e-08, 0.08119, 1.264), (-0.06751, -0.04511, 1.264), (0.05741, -0.05741, 1.264), (0.03107, 0.07501, 1.264), (-0.07963, -0.01584, 1.264), (0.03107, -0.07501, 1.264), (-0.07963, 0.01584, 1.264), (0.06751, 0.04511, 1.264), (9.313e-08, -0.08119, 1.264), (-0.06751, 0.04511, 1.264), (0.07963, 0.01584, 1.264), (-0.03107, -0.07501, 1.264), (-0.04511, 0.06751, 1.264), (0.07963, -0.01584, 1.264), (-0.01584, 0.07963, 1.264), (-0.05741, -0.05741, 1.264), (0.06634, -0.02748, 1.268), (3.725e-08, 0.07181, 1.268), (-0.05971, -0.03989, 1.268), (0.05078, -0.05078, 1.268), (0.02748, 0.06634, 1.268), (-0.07043, -0.01401, 1.268), (0.02748, -0.06634, 1.268), (-0.07043, 0.01401, 1.268), (0.05971, 0.0399, 1.268), (8.941e-08, -0.07181, 1.268), (-0.05971, 0.0399, 1.268), (0.07043, 0.01401, 1.268), (-0.02748, -0.06634, 1.268), (-0.03989, 0.05971, 1.268), (0.07043, -0.01401, 1.268), (-0.01401, 0.07043, 1.268), (-0.05078, -0.05078, 1.268), (0.05971, -0.03989, 1.268), (0.01401, 0.07043, 1.268), (-0.06634, -0.02748, 1.268), (0.0399, -0.05971, 1.268), (0.03989, 0.05971, 1.268), (-0.07181, 7.078e-08, 1.268), (0.01401, -0.07043, 1.268), (-0.06634, 0.02748, 1.268), (0.06634, 0.02748, 1.268), (-0.01401, -0.07043, 1.268), (-0.05078, 0.05078, 1.268), (0.07181, 1.714e-07, 1.268), (-0.03989, -0.05971, 1.268), (-0.02748, 0.06634, 1.268), (0.05078, 0.05078, 1.268), (0.05934, -0.03965, 1.196), (0.01392, 0.07, 1.196), (-0.06594, -0.02731, 1.196), (0.03965, -0.05934, 1.196), (0.03965, 0.05934, 1.196), (-0.07137, 7.078e-08, 1.196), (0.01392, -0.07, 1.196), (-0.06594, 0.02731, 1.196), (0.06594, 0.02731, 1.196), (-0.01392, -0.07, 1.196), (-0.05047, 0.05047, 1.196), (0.07137, 1.676e-07, 1.196), (-0.03965, -0.05934, 1.196), (-0.02731, 0.06594, 1.196), (0.05047, 0.05047, 1.196), (0.06594, -0.02731, 1.196), (3.353e-08, 0.07137, 1.196), (-0.05934, -0.03965, 1.196), (0.05047, -0.05047, 1.196), (0.02731, 0.06594, 1.196), (-0.07, -0.01392, 1.196), (0.02731, -0.06594, 1.196), (-0.07, 0.01392, 1.196), (0.05934, 0.03965, 1.196), (8.568e-08, -0.07137, 1.196), (-0.05934, 0.03965, 1.196), (0.07, 0.01392, 1.196), (-0.02731, -0.06594, 1.196), (-0.03965, 0.05934, 1.196), (0.07, -0.01392, 1.196), (-0.01392, 0.07, 1.196), (-0.05047, -0.05047, 1.196), (0.003107, 0.003107, 1.285), (0.002441, 0.003654, 1.285), (0.001682, 0.00406, 1.285), (0.0008573, 0.00431, 1.285), (4.866e-08, 0.004394, 1.285), (-0.0008572, 0.00431, 1.285), (-0.001682, 0.00406, 1.285), (-0.002441, 0.003654, 1.285), (-0.003107, 0.003107, 1.285), (-0.003654, 0.002441, 1.285), (-0.00406, 0.001682, 1.285), (-0.00431, 0.0008574, 1.285), (-0.004394, 8.801e-08, 1.285), (-0.00431, -0.0008572, 1.285), (-0.00406, -0.001682, 1.285), (-0.003654, -0.002441, 1.285), (-0.003107, -0.003107, 1.285), (-0.002441, -0.003654, 1.285), (-0.001682, -0.00406, 1.285), (-0.0008572, -0.00431, 1.285), (5.518e-08, -0.004394, 1.285), (0.0008574, -0.00431, 1.285), (0.001682, -0.00406, 1.285), (0.002441, -0.003654, 1.285), (0.003107, -0.003107, 1.285), (0.003654, -0.002441, 1.285), (0.00406, -0.001682, 1.285), (0.00431, -0.0008572, 1.285), (0.004394, 9.104e-08, 1.285), (0.00431, 0.0008574, 1.285), (0.00406, 0.001682, 1.285), (0.003654, 0.002441, 1.285)], [], [(49, 32, 26, 25), (50, 33, 4, 3), (51, 34, 15, 14), (52, 35, 24, 23), (53, 36, 2, 1), (54, 37, 13, 12), (55, 38, 22, 21), (56, 39, 11, 10), (57, 40, 31, 30), (58, 41, 20, 19), (59, 42, 9, 8), (60, 43, 29, 28), (61, 44, 18, 17), (62, 45, 7, 6), (32, 46, 27, 26), (33, 47, 5, 4), (34, 48, 16, 15), (35, 49, 25, 24), (36, 50, 3, 2), (37, 51, 14, 13), (38, 52, 23, 22), (63, 53, 1, 0), (39, 54, 12, 11), (40, 63, 0, 31), (41, 55, 21, 20), (42, 56, 10, 9), (43, 57, 30, 29), (44, 58, 19, 18), (45, 59, 8, 7), (46, 60, 28, 27), (48, 61, 17, 16), (47, 62, 6, 5), (111, 126, 62, 47), (112, 125, 61, 48), (110, 124, 60, 46), (109, 123, 59, 45), (108, 122, 58, 44), (107, 121, 57, 43), (106, 120, 56, 42), (105, 119, 55, 41), (104, 127, 63, 40), (103, 118, 54, 39), (127, 117, 53, 63), (102, 116, 52, 38), (101, 115, 51, 37), (100, 114, 50, 36), (99, 113, 49, 35), (98, 112, 48, 34), (97, 111, 47, 33), (96, 110, 46, 32), (126, 109, 45, 62), (125, 108, 44, 61), (124, 107, 43, 60), (123, 106, 42, 59), (122, 105, 41, 58), (121, 104, 40, 57), (120, 103, 39, 56), (119, 102, 38, 55), (118, 101, 37, 54), (117, 100, 36, 53), (116, 99, 35, 52), (115, 98, 34, 51), (114, 97, 33, 50), (113, 96, 32, 49), (128, 143, 79, 64), (129, 144, 80, 65), (130, 145, 81, 66), (131, 146, 82, 67), (132, 147, 83, 68), (133, 148, 84, 69), (134, 149, 85, 70), (135, 150, 86, 71), (136, 151, 87, 72), (137, 152, 88, 73), (138, 153, 89, 74), (139, 154, 90, 75), (140, 155, 91, 76), (141, 156, 92, 77), (143, 157, 93, 79), (144, 158, 94, 80), (145, 159, 95, 81), (146, 128, 64, 82), (147, 129, 65, 83), (148, 130, 66, 84), (149, 131, 67, 85), (142, 132, 68, 78), (150, 133, 69, 86), (151, 142, 78, 87), (152, 134, 70, 88), (153, 135, 71, 89), (154, 136, 72, 90), (155, 137, 73, 91), (156, 138, 74, 92), (157, 139, 75, 93), (159, 140, 76, 95), (158, 141, 77, 94), (64, 79, 96, 113), (65, 80, 97, 114), (66, 81, 98, 115), (67, 82, 99, 116), (68, 83, 100, 117), (69, 84, 101, 118), (70, 85, 102, 119), (71, 86, 103, 120), (72, 87, 104, 121), (73, 88, 105, 122), (74, 89, 106, 123), (75, 90, 107, 124), (76, 91, 108, 125), (77, 92, 109, 126), (79, 93, 110, 96), (80, 94, 111, 97), (81, 95, 112, 98), (82, 64, 113, 99), (83, 65, 114, 100), (84, 66, 115, 101), (85, 67, 116, 102), (78, 68, 117, 127), (86, 69, 118, 103), (87, 78, 127, 104), (88, 70, 119, 105), (89, 71, 120, 106), (90, 72, 121, 107), (91, 73, 122, 108), (92, 74, 123, 109), (93, 75, 124, 110), (95, 76, 125, 112), (94, 77, 126, 111), (27, 28, 188, 187), (16, 17, 177, 176), (5, 6, 166, 165), (25, 26, 186, 185), (3, 4, 164, 163), (14, 15, 175, 174), (23, 24, 184, 183), (1, 2, 162, 161), (12, 13, 173, 172), (21, 22, 182, 181), (10, 11, 171, 170), (30, 31, 191, 190), (19, 20, 180, 179), (8, 9, 169, 168), (28, 29, 189, 188), (17, 18, 178, 177), (6, 7, 167, 166), (26, 27, 187, 186), (4, 5, 165, 164), (15, 16, 176, 175), (24, 25, 185, 184), (2, 3, 163, 162), (13, 14, 174, 173), (22, 23, 183, 182), (0, 1, 161, 160), (11, 12, 172, 171), (31, 0, 160, 191), (20, 21, 181, 180), (9, 10, 170, 169), (29, 30, 190, 189), (18, 19, 179, 178), (7, 8, 168, 167)])
me_circle_001.polygons.foreach_set('use_smooth', [True] * 160)
_uv = me_circle_001.uv_layers.new(name='UVMap')
_uv.uv.foreach_set('vector', [0.6296, 0.4631, 0.6344, 0.4891, 0.6153, 0.491, 0.6113, 0.4687, 0.485, 0.6347, 0.4591, 0.6292, 0.4646, 0.6108, 0.4868, 0.6156, 0.3966, 0.4136, 0.4155, 0.395, 0.4278, 0.4099, 0.4115, 0.4257, 0.6058, 0.4163, 0.6199, 0.4386, 0.603, 0.4476, 0.5909, 0.4286, 0.5374, 0.6302, 0.5114, 0.6351, 0.5095, 0.6159, 0.5318, 0.6118, 0.3711, 0.4598, 0.3816, 0.4355, 0.3986, 0.4445, 0.3896, 0.4653, 0.5653, 0.3824, 0.5871, 0.3976, 0.575, 0.4124, 0.5562, 0.3994, 0.3654, 0.5122, 0.3657, 0.4857, 0.3848, 0.4875, 0.3845, 0.5102, 0.6031, 0.5875, 0.5842, 0.606, 0.572, 0.5912, 0.5883, 0.5754, 0.515, 0.3663, 0.5409, 0.3718, 0.5353, 0.3903, 0.5131, 0.3855, 0.3801, 0.5627, 0.3702, 0.5382, 0.3886, 0.5326, 0.397, 0.5536, 0.6286, 0.5414, 0.6181, 0.5657, 0.6012, 0.5567, 0.6102, 0.5359, 0.4624, 0.3708, 0.4884, 0.3659, 0.4904, 0.3851, 0.468, 0.3892, 0.413, 0.6038, 0.3945, 0.5849, 0.4093, 0.5727, 0.4251, 0.5889, 0.6344, 0.4891, 0.6341, 0.5156, 0.6149, 0.5137, 0.6153, 0.491, 0.4591, 0.6292, 0.4348, 0.6188, 0.4438, 0.6018, 0.4646, 0.6108, 0.4155, 0.395, 0.4378, 0.3806, 0.4469, 0.3975, 0.4278, 0.4099, 0.6199, 0.4386, 0.6296, 0.4631, 0.6113, 0.4687, 0.603, 0.4476, 0.5114, 0.6351, 0.485, 0.6347, 0.4868, 0.6156, 0.5095, 0.6159, 0.3816, 0.4355, 0.3966, 0.4136, 0.4115, 0.4257, 0.3986, 0.4445, 0.5871, 0.3976, 0.6058, 0.4163, 0.5909, 0.4286, 0.575, 0.4124, 0.562, 0.6204, 0.5374, 0.6302, 0.5318, 0.6118, 0.5529, 0.6035, 0.3657, 0.4857, 0.3711, 0.4598, 0.3896, 0.4653, 0.3848, 0.4875, 0.5842, 0.606, 0.562, 0.6204, 0.5529, 0.6035, 0.572, 0.5912, 0.5409, 0.3718, 0.5653, 0.3824, 0.5562, 0.3994, 0.5353, 0.3903, 0.3702, 0.5382, 0.3654, 0.5122, 0.3845, 0.5102, 0.3886, 0.5326, 0.6181, 0.5657, 0.6031, 0.5875, 0.5883, 0.5754, 0.6012, 0.5567, 0.4884, 0.3659, 0.515, 0.3663, 0.5131, 0.3855, 0.4904, 0.3851, 0.3945, 0.5849, 0.3801, 0.5627, 0.397, 0.5536, 0.4093, 0.5727, 0.6341, 0.5156, 0.6286, 0.5414, 0.6102, 0.5359, 0.6149, 0.5137, 0.4378, 0.3806, 0.4624, 0.3708, 0.468, 0.3892, 0.4469, 0.3975, 0.4348, 0.6188, 0.413, 0.6038, 0.4251, 0.5889, 0.4438, 0.6018, 0.4238, 0.6379, 0.3985, 0.6204, 0.413, 0.6038, 0.4348, 0.6188, 0.4279, 0.3608, 0.4566, 0.3494, 0.4624, 0.3708, 0.4378, 0.3806, 0.6559, 0.5184, 0.6494, 0.5484, 0.6286, 0.5414, 0.6341, 0.5156, 0.3771, 0.5984, 0.3604, 0.5726, 0.3801, 0.5627, 0.3945, 0.5849, 0.4869, 0.3439, 0.5178, 0.3443, 0.515, 0.3663, 0.4884, 0.3659, 0.6372, 0.5767, 0.6197, 0.602, 0.6031, 0.5875, 0.6181, 0.5657, 0.3489, 0.544, 0.3436, 0.5137, 0.3654, 0.5122, 0.3702, 0.5382, 0.548, 0.3508, 0.5764, 0.3629, 0.5653, 0.3824, 0.5409, 0.3718, 0.5977, 0.6234, 0.5718, 0.6401, 0.562, 0.6204, 0.5842, 0.606, 0.3438, 0.4829, 0.3501, 0.4528, 0.3711, 0.4598, 0.3657, 0.4857, 0.5718, 0.6401, 0.5432, 0.6515, 0.5374, 0.6302, 0.562, 0.6204, 0.6021, 0.3801, 0.6225, 0.4034, 0.6058, 0.4163, 0.5871, 0.3976, 0.3626, 0.4246, 0.3799, 0.3991, 0.3966, 0.4136, 0.3816, 0.4355, 0.5129, 0.657, 0.4822, 0.6566, 0.485, 0.6347, 0.5114, 0.6351, 0.6394, 0.429, 0.6508, 0.4574, 0.6296, 0.4631, 0.6199, 0.4386, 0.402, 0.3776, 0.4279, 0.3608, 0.4378, 0.3806, 0.4155, 0.395, 0.4521, 0.6501, 0.4238, 0.6379, 0.4348, 0.6188, 0.4591, 0.6292, 0.6563, 0.4876, 0.6559, 0.5184, 0.6341, 0.5156, 0.6344, 0.4891, 0.3985, 0.6204, 0.3771, 0.5984, 0.3945, 0.5849, 0.413, 0.6038, 0.4566, 0.3494, 0.4869, 0.3439, 0.4884, 0.3659, 0.4624, 0.3708, 0.6494, 0.5484, 0.6372, 0.5767, 0.6181, 0.5657, 0.6286, 0.5414, 0.3604, 0.5726, 0.3489, 0.544, 0.3702, 0.5382, 0.3801, 0.5627, 0.5178, 0.3443, 0.548, 0.3508, 0.5409, 0.3718, 0.515, 0.3663, 0.6197, 0.602, 0.5977, 0.6234, 0.5842, 0.606, 0.6031, 0.5875, 0.3436, 0.5137, 0.3438, 0.4829, 0.3657, 0.4857, 0.3654, 0.5122, 0.5764, 0.3629, 0.6021, 0.3801, 0.5871, 0.3976, 0.5653, 0.3824, 0.3501, 0.4528, 0.3626, 0.4246, 0.3816, 0.4355, 0.3711, 0.4598, 0.5432, 0.6515, 0.5129, 0.657, 0.5114, 0.6351, 0.5374, 0.6302, 0.6225, 0.4034, 0.6394, 0.429, 0.6199, 0.4386, 0.6058, 0.4163, 0.3799, 0.3991, 0.402, 0.3776, 0.4155, 0.395, 0.3966, 0.4136, 0.4822, 0.6566, 0.4521, 0.6501, 0.4591, 0.6292, 0.485, 0.6347, 0.6508, 0.4574, 0.6563, 0.4876, 0.6344, 0.4891, 0.6296, 0.4631, 0.9806, 0.3554, 0.9995, 0.4519, 0.6788, 0.4859, 0.6724, 0.4513, 0.4507, 0.9999, 0.3543, 0.9807, 0.4451, 0.6715, 0.4795, 0.6789, 0.1113, 0.1819, 0.1809, 0.1121, 0.388, 0.3598, 0.3626, 0.3843, 0.8888, 0.1824, 0.9432, 0.2644, 0.6595, 0.4188, 0.6407, 0.3895, 0.6454, 0.9807, 0.549, 0.9999, 0.5147, 0.6795, 0.5493, 0.6732, 0.01911, 0.3551, 0.05661, 0.264, 0.3424, 0.4135, 0.3289, 0.446, 0.7374, 0.05741, 0.8193, 0.1124, 0.6167, 0.3633, 0.5875, 0.3432, 0.000283, 0.5502, 9.996e-05, 0.4517, 0.3214, 0.4803, 0.3208, 0.5157, 0.8876, 0.8191, 0.818, 0.8886, 0.6116, 0.6411, 0.6369, 0.6167, 0.5495, 0.0001333, 0.6463, 0.01948, 0.555, 0.3292, 0.5204, 0.3219, 0.05741, 0.7374, 0.01965, 0.6466, 0.3276, 0.5502, 0.3404, 0.5827, 0.98, 0.6466, 0.9423, 0.7374, 0.6569, 0.5877, 0.6708, 0.5554, 0.354, 0.01937, 0.4508, 9.996e-05, 0.4852, 0.3213, 0.4505, 0.3277, 0.1817, 0.8886, 0.1121, 0.8191, 0.3594, 0.6123, 0.3839, 0.6375, 0.9995, 0.4519, 0.9993, 0.5502, 0.6782, 0.521, 0.6788, 0.4859, 0.3543, 0.9807, 0.2635, 0.9431, 0.4128, 0.6576, 0.4451, 0.6715, 0.1809, 0.1121, 0.2629, 0.05719, 0.4177, 0.3407, 0.388, 0.3598, 0.9432, 0.2644, 0.9806, 0.3554, 0.6724, 0.4513, 0.6595, 0.4188, 0.549, 0.9999, 0.4507, 0.9999, 0.4795, 0.6789, 0.5147, 0.6795, 0.05661, 0.264, 0.1113, 0.1819, 0.3626, 0.3843, 0.3424, 0.4135, 0.8193, 0.1124, 0.8888, 0.1824, 0.6407, 0.3895, 0.6167, 0.3633, 0.7363, 0.9431, 0.6454, 0.9807, 0.5493, 0.6732, 0.582, 0.6602, 9.996e-05, 0.4517, 0.01911, 0.3551, 0.3289, 0.446, 0.3214, 0.4803, 0.818, 0.8886, 0.7363, 0.9431, 0.582, 0.6602, 0.6116, 0.6411, 0.6463, 0.01948, 0.7374, 0.05741, 0.5875, 0.3432, 0.555, 0.3292, 0.01965, 0.6466, 0.000283, 0.5502, 0.3208, 0.5157, 0.3276, 0.5502, 0.9423, 0.7374, 0.8876, 0.8191, 0.6369, 0.6167, 0.6569, 0.5877, 0.4508, 9.996e-05, 0.5495, 0.0001333, 0.5204, 0.3219, 0.4852, 0.3213, 0.1121, 0.8191, 0.05741, 0.7374, 0.3404, 0.5827, 0.3594, 0.6123, 0.9993, 0.5502, 0.98, 0.6466, 0.6708, 0.5554, 0.6782, 0.521, 0.2629, 0.05719, 0.354, 0.01937, 0.4505, 0.3277, 0.4177, 0.3407, 0.2635, 0.9431, 0.1817, 0.8886, 0.3839, 0.6375, 0.4128, 0.6576, 0.6724, 0.4513, 0.6788, 0.4859, 0.6563, 0.4876, 0.6508, 0.4574, 0.4795, 0.6789, 0.4451, 0.6715, 0.4521, 0.6501, 0.4822, 0.6566, 0.3626, 0.3843, 0.388, 0.3598, 0.402, 0.3776, 0.3799, 0.3991, 0.6407, 0.3895, 0.6595, 0.4188, 0.6394, 0.429, 0.6225, 0.4034, 0.5493, 0.6732, 0.5147, 0.6795, 0.5129, 0.657, 0.5432, 0.6515, 0.3289, 0.446, 0.3424, 0.4135, 0.3626, 0.4246, 0.3501, 0.4528, 0.5875, 0.3432, 0.6167, 0.3633, 0.6021, 0.3801, 0.5764, 0.3629, 0.3208, 0.5157, 0.3214, 0.4803, 0.3438, 0.4829, 0.3436, 0.5137, 0.6369, 0.6167, 0.6116, 0.6411, 0.5977, 0.6234, 0.6197, 0.602, 0.5204, 0.3219, 0.555, 0.3292, 0.548, 0.3508, 0.5178, 0.3443, 0.3404, 0.5827, 0.3276, 0.5502, 0.3489, 0.544, 0.3604, 0.5726, 0.6708, 0.5554, 0.6569, 0.5877, 0.6372, 0.5767, 0.6494, 0.5484, 0.4505, 0.3277, 0.4852, 0.3213, 0.4869, 0.3439, 0.4566, 0.3494, 0.3839, 0.6375, 0.3594, 0.6123, 0.3771, 0.5984, 0.3985, 0.6204, 0.6788, 0.4859, 0.6782, 0.521, 0.6559, 0.5184, 0.6563, 0.4876, 0.4451, 0.6715, 0.4128, 0.6576, 0.4238, 0.6379, 0.4521, 0.6501, 0.388, 0.3598, 0.4177, 0.3407, 0.4279, 0.3608, 0.402, 0.3776, 0.6595, 0.4188, 0.6724, 0.4513, 0.6508, 0.4574, 0.6394, 0.429, 0.5147, 0.6795, 0.4795, 0.6789, 0.4822, 0.6566, 0.5129, 0.657, 0.3424, 0.4135, 0.3626, 0.3843, 0.3799, 0.3991, 0.3626, 0.4246, 0.6167, 0.3633, 0.6407, 0.3895, 0.6225, 0.4034, 0.6021, 0.3801, 0.582, 0.6602, 0.5493, 0.6732, 0.5432, 0.6515, 0.5718, 0.6401, 0.3214, 0.4803, 0.3289, 0.446, 0.3501, 0.4528, 0.3438, 0.4829, 0.6116, 0.6411, 0.582, 0.6602, 0.5718, 0.6401, 0.5977, 0.6234, 0.555, 0.3292, 0.5875, 0.3432, 0.5764, 0.3629, 0.548, 0.3508, 0.3276, 0.5502, 0.3208, 0.5157, 0.3436, 0.5137, 0.3489, 0.544, 0.6569, 0.5877, 0.6369, 0.6167, 0.6197, 0.602, 0.6372, 0.5767, 0.4852, 0.3213, 0.5204, 0.3219, 0.5178, 0.3443, 0.4869, 0.3439, 0.3594, 0.6123, 0.3404, 0.5827, 0.3604, 0.5726, 0.3771, 0.5984, 0.6782, 0.521, 0.6708, 0.5554, 0.6494, 0.5484, 0.6559, 0.5184, 0.4177, 0.3407, 0.4505, 0.3277, 0.4566, 0.3494, 0.4279, 0.3608, 0.4128, 0.6576, 0.3839, 0.6375, 0.3985, 0.6204, 0.4238, 0.6379, 0.6149, 0.5137, 0.6102, 0.5359, 0.5093, 0.5036, 0.5097, 0.5017, 0.4469, 0.3975, 0.468, 0.3892, 0.4973, 0.4911, 0.4955, 0.4918, 0.4438, 0.6018, 0.4251, 0.5889, 0.4936, 0.508, 0.4952, 0.5091, 0.6113, 0.4687, 0.6153, 0.491, 0.5097, 0.4998, 0.5094, 0.4979, 0.4868, 0.6156, 0.4646, 0.6108, 0.4969, 0.5099, 0.4988, 0.5103, 0.4115, 0.4257, 0.4278, 0.4099, 0.4939, 0.4929, 0.4925, 0.4942, 0.5909, 0.4286, 0.603, 0.4476, 0.5087, 0.4961, 0.5076, 0.4945, 0.5318, 0.6118, 0.5095, 0.6159, 0.5007, 0.5104, 0.5026, 0.51, 0.3896, 0.4653, 0.3986, 0.4445, 0.4914, 0.4958, 0.4906, 0.4976, 0.5562, 0.3994, 0.575, 0.4124, 0.5063, 0.4931, 0.5047, 0.492, 0.3845, 0.5102, 0.3848, 0.4875, 0.4902, 0.4994, 0.4902, 0.5014, 0.5883, 0.5754, 0.572, 0.5912, 0.506, 0.5083, 0.5074, 0.5069, 0.5131, 0.3855, 0.5353, 0.3903, 0.503, 0.4913, 0.5011, 0.4908, 0.397, 0.5536, 0.3886, 0.5326, 0.4905, 0.5032, 0.4912, 0.505, 0.6102, 0.5359, 0.6012, 0.5567, 0.5085, 0.5054, 0.5093, 0.5036, 0.468, 0.3892, 0.4904, 0.3851, 0.4992, 0.4908, 0.4973, 0.4911, 0.4251, 0.5889, 0.4093, 0.5727, 0.4923, 0.5067, 0.4936, 0.508, 0.6153, 0.491, 0.6149, 0.5137, 0.5097, 0.5017, 0.5097, 0.4998, 0.4646, 0.6108, 0.4438, 0.6018, 0.4952, 0.5091, 0.4969, 0.5099, 0.4278, 0.4099, 0.4469, 0.3975, 0.4955, 0.4918, 0.4939, 0.4929, 0.603, 0.4476, 0.6113, 0.4687, 0.5094, 0.4979, 0.5087, 0.4961, 0.5095, 0.6159, 0.4868, 0.6156, 0.4988, 0.5103, 0.5007, 0.5104, 0.3986, 0.4445, 0.4115, 0.4257, 0.4925, 0.4942, 0.4914, 0.4958, 0.575, 0.4124, 0.5909, 0.4286, 0.5076, 0.4945, 0.5063, 0.4931, 0.5529, 0.6035, 0.5318, 0.6118, 0.5026, 0.51, 0.5044, 0.5093, 0.3848, 0.4875, 0.3896, 0.4653, 0.4906, 0.4976, 0.4902, 0.4994, 0.572, 0.5912, 0.5529, 0.6035, 0.5044, 0.5093, 0.506, 0.5083, 0.5353, 0.3903, 0.5562, 0.3994, 0.5047, 0.492, 0.503, 0.4913, 0.3886, 0.5326, 0.3845, 0.5102, 0.4902, 0.5014, 0.4905, 0.5032, 0.6012, 0.5567, 0.5883, 0.5754, 0.5074, 0.5069, 0.5085, 0.5054, 0.4904, 0.3851, 0.5131, 0.3855, 0.5011, 0.4908, 0.4992, 0.4908, 0.4093, 0.5727, 0.397, 0.5536, 0.4912, 0.505, 0.4923, 0.5067])
me_circle_001.materials.append(mat_material)
me_circle_001.use_remesh_preserve_volume = False
me_circle_001.use_remesh_preserve_attributes = False
me_circle_001.use_mirror_vertex_groups = False
me_circle_001.update()
me_circle_002 = bpy.data.meshes.new('Circle.002')
me_circle_002.from_pydata([(8.386e-11, 0.2249, 0.0), (-0.1125, 0.1948, 0.0), (-0.1948, 0.1125, 0.0), (-0.2249, -1.101e-08, 0.0), (-0.1948, -0.1125, 0.0), (-0.1125, -0.1948, 0.0), (-3.388e-08, -0.2249, 0.0), (0.1125, -0.1948, 0.0), (0.1948, -0.1125, 0.0), (0.2249, -1.057e-07, 0.0), (0.1948, 0.1125, 0.0), (0.1125, 0.1948, 0.0), (8.386e-11, 0.2249, 0.5399), (-0.1125, 0.1948, 0.5399), (-0.1948, 0.1125, 0.5399), (-0.2249, -1.101e-08, 0.5399), (-0.1948, -0.1125, 0.5399), (-0.1125, -0.1948, 0.5399), (-3.388e-08, -0.2249, 0.5399), (0.1125, -0.1948, 0.5399), (0.1948, -0.1125, 0.5399), (0.2249, -1.057e-07, 0.5399), (0.1948, 0.1125, 0.5399), (0.1125, 0.1948, 0.5399), (2.814e-10, 0.1981, 0.6272), (-0.09904, 0.1715, 0.6272), (-0.1715, 0.09904, 0.6272), (-0.1981, -1.44e-08, 0.6272), (-0.1715, -0.09904, 0.6272), (-0.09904, -0.1715, 0.6272), (-2.963e-08, -0.1981, 0.6272), (0.09904, -0.1715, 0.6272), (0.1715, -0.09904, 0.6272), (0.1981, -9.783e-08, 0.6272), (0.1715, 0.09904, 0.6272), (0.09904, 0.1715, 0.6272), (-2.155e-10, 0.1298, 0.7142), (-0.06488, 0.1124, 0.7142), (-0.1124, 0.06488, 0.7142), (-0.1298, -2.143e-08, 0.7142), (-0.1124, -0.06488, 0.7142), (-0.06488, -0.1124, 0.7142), (-1.981e-08, -0.1298, 0.7142), (0.06488, -0.1124, 0.7142), (0.1124, -0.06488, 0.7142), (0.1298, -7.608e-08, 0.7142), (0.1124, 0.06488, 0.7142), (0.06488, 0.1124, 0.7142), (2.222e-09, 0.08272, 0.7563), (-0.04136, 0.07164, 0.7563), (-0.07164, 0.04136, 0.7563), (-0.08272, -2.668e-08, 0.7563), (-0.07164, -0.04136, 0.7563), (-0.04136, -0.07164, 0.7563), (-1.027e-08, -0.08272, 0.7563), (0.04136, -0.07164, 0.7563), (0.07164, -0.04136, 0.7563), (0.08272, -6.153e-08, 0.7563), (0.07164, 0.04136, 0.7563), (0.04136, 0.07164, 0.7563), (3.268e-09, 0.0585, 0.7766), (-0.02925, 0.05067, 0.7766), (-0.05067, 0.02925, 0.7766), (-0.0585, -2.905e-08, 0.7766), (-0.05067, -0.02925, 0.7766), (-0.02925, -0.05067, 0.7766), (-5.566e-09, -0.0585, 0.7766), (0.02925, -0.05067, 0.7766), (0.05067, -0.02925, 0.7766), (0.0585, -5.37e-08, 0.7766), (0.05067, 0.02925, 0.7766), (0.02925, 0.05067, 0.7766), (3.031e-09, 0.06841, 1.145), (-0.0342, 0.05924, 1.145), (-0.05924, 0.0342, 1.145), (-0.06841, -2.823e-08, 1.145), (-0.05924, -0.0342, 1.145), (-0.0342, -0.05924, 1.145), (-7.299e-09, -0.06841, 1.145), (0.0342, -0.05924, 1.145), (0.05924, -0.0342, 1.145), (0.06841, -5.704e-08, 1.145), (0.05924, 0.0342, 1.145), (0.0342, 0.05924, 1.145), (0.02902, 0.05027, 1.092), (3.855e-09, 0.05804, 1.092), (0.05027, 0.02902, 1.092), (0.05804, -5.369e-08, 1.092), (0.05027, -0.02902, 1.092), (0.02902, -0.05027, 1.092), (-4.909e-09, -0.05804, 1.092), (-0.02902, -0.05027, 1.092), (-0.05027, -0.02902, 1.092), (-0.05804, -2.924e-08, 1.092), (-0.05027, 0.02902, 1.092), (-0.02902, 0.05027, 1.092)], [], [(11, 0, 12, 23), (10, 11, 23, 22), (9, 10, 22, 21), (8, 9, 21, 20), (7, 8, 20, 19), (6, 7, 19, 18), (5, 6, 18, 17), (4, 5, 17, 16), (3, 4, 16, 15), (2, 3, 15, 14), (1, 2, 14, 13), (0, 1, 13, 12), (23, 12, 24, 35), (22, 23, 35, 34), (21, 22, 34, 33), (20, 21, 33, 32), (19, 20, 32, 31), (18, 19, 31, 30), (17, 18, 30, 29), (16, 17, 29, 28), (15, 16, 28, 27), (14, 15, 27, 26), (13, 14, 26, 25), (12, 13, 25, 24), (35, 24, 36, 47), (34, 35, 47, 46), (33, 34, 46, 45), (32, 33, 45, 44), (31, 32, 44, 43), (30, 31, 43, 42), (29, 30, 42, 41), (28, 29, 41, 40), (27, 28, 40, 39), (26, 27, 39, 38), (25, 26, 38, 37), (24, 25, 37, 36), (47, 36, 48, 59), (46, 47, 59, 58), (45, 46, 58, 57), (44, 45, 57, 56), (43, 44, 56, 55), (42, 43, 55, 54), (41, 42, 54, 53), (40, 41, 53, 52), (39, 40, 52, 51), (38, 39, 51, 50), (37, 38, 50, 49), (36, 37, 49, 48), (59, 48, 60, 71), (58, 59, 71, 70), (57, 58, 70, 69), (56, 57, 69, 68), (55, 56, 68, 67), (54, 55, 67, 66), (53, 54, 66, 65), (52, 53, 65, 64), (51, 52, 64, 63), (50, 51, 63, 62), (49, 50, 62, 61), (48, 49, 61, 60), (84, 85, 72, 83), (86, 84, 83, 82), (87, 86, 82, 81), (88, 87, 81, 80), (89, 88, 80, 79), (90, 89, 79, 78), (91, 90, 78, 77), (92, 91, 77, 76), (93, 92, 76, 75), (94, 93, 75, 74), (95, 94, 74, 73), (85, 95, 73, 72), (60, 61, 95, 85), (61, 62, 94, 95), (62, 63, 93, 94), (63, 64, 92, 93), (64, 65, 91, 92), (65, 66, 90, 91), (66, 67, 89, 90), (67, 68, 88, 89), (68, 69, 87, 88), (69, 70, 86, 87), (70, 71, 84, 86), (71, 60, 85, 84), (1, 0, 11, 10, 9, 8, 7, 6, 5, 4, 3, 2)])
me_circle_002.polygons.foreach_set('use_smooth', [True] * 85)
me_circle_002.use_remesh_preserve_volume = False
me_circle_002.use_remesh_preserve_attributes = False
me_circle_002.use_mirror_vertex_groups = False
me_circle_002.update()

# ---- objects
ob_rum = bpy.data.objects.new('Rum', me_circle)
ob_cap = bpy.data.objects.new('Cap', me_circle_001)
ob_ruminside = bpy.data.objects.new('RumInside', me_circle_002)

# ---- transforms, parenting, visibility, modifiers, constraints
ob_rum.location = (0.0, 0.0, -0.001051)
ob_rum.lineart.crease_threshold = 0.0
ob_cap.parent = ob_rum
ob_cap.matrix_parent_inverse = Matrix(((1.0, 0.0, 0.0, 0.0), (0.0, 1.0, 0.0, 0.0), (0.0, 0.0, 1.0, 0.001051), (0.0, 0.0, 0.0, 1.0)))
ob_cap.location = (0.0, 0.0, -0.04103)
ob_cap.lineart.crease_threshold = 0.0
ob_ruminside.parent = ob_rum
ob_ruminside.matrix_parent_inverse = Matrix(((1.0, 0.0, 0.0, 0.0), (0.0, 1.0, 0.0, 0.0), (0.0, 0.0, 1.0, 0.001051), (0.0, 0.0, 0.0, 1.0)))
ob_ruminside.location = (0.0, 0.0, 0.05063)
ob_ruminside.lineart.crease_threshold = 0.0

# ---- collection membership
col_collection_1.objects.link(ob_rum)
col_collection_1.objects.link(ob_cap)
col_collection_1.objects.link(ob_ruminside)

# ---- scene / render settings (as saved in the file)
scene.frame_start = 1; scene.frame_end = 250; scene.frame_set(49)
scene.render.engine = 'BLENDER_EEVEE_NEXT'
scene.render.resolution_percentage = 50
scene.render.dither_intensity = 0.0
scene.cycles.use_denoising = False
scene.cycles.samples = 10
scene.cycles.sampling_pattern = 'TABULATED_SOBOL'
scene.cycles.light_sampling_threshold = 0.0
scene.cycles.use_adaptive_sampling = False
scene.cycles.use_light_tree = False
scene.cycles.blur_glossy = 0.0
scene.cycles.pixel_filter_type = 'GAUSSIAN'
scene.cycles.sample_clamp_indirect = 0.0
scene.view_settings.view_transform = 'Standard'
bpy.context.view_layer.update()

# ---- added for rendering (the .blend has no active camera and no usable light): camera, sun
cam_auto = bpy.data.cameras.new('AutoCamera')
cam_auto.lens = 50.0
cam_auto.sensor_width = 36.0
cam_auto.clip_end = 1000.0
ob_auto_camera = bpy.data.objects.new('AutoCamera', cam_auto)
scene.collection.objects.link(ob_auto_camera)
ob_auto_camera.location = (1.31756, -1.58108, 1.67535)
ob_auto_camera.rotation_euler = (1.09748, -7.21219e-08, 0.694738)
scene.camera = ob_auto_camera
light_auto_sun = bpy.data.lights.new('AutoSun', 'SUN')
light_auto_sun.energy = 3.0
light_auto_sun.angle = 0.0523599
ob_auto_sun = bpy.data.objects.new('AutoSun', light_auto_sun)
scene.collection.objects.link(ob_auto_sun)
ob_auto_sun.rotation_euler = (0.872665, 0.174533, 0.523599)
bpy.context.view_layer.update()
